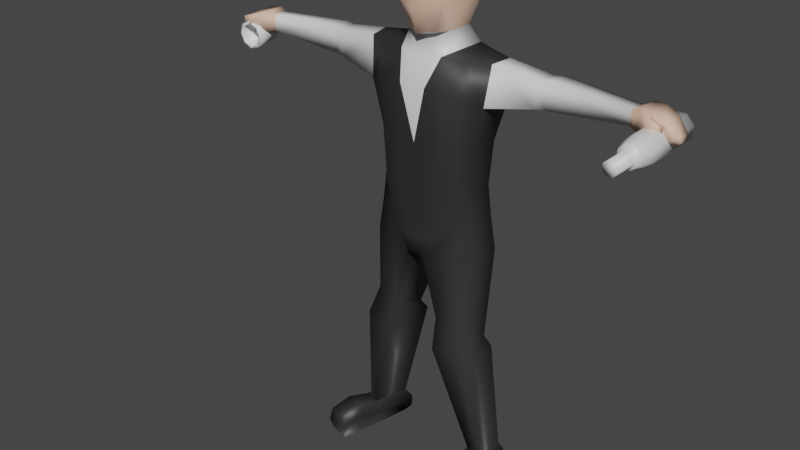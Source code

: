 # Source: LowPolyCharacter_BarTender.blend  (saved by Blender 2.80.75; exported with 4.5.12 LTS)
import bpy
from mathutils import Matrix  # noqa: F401  (used for matrix-valued properties, if any)

bpy.ops.wm.read_factory_settings(use_empty=True)
scene = bpy.context.scene
scene.name = 'Scene'

# ---- collections
col_collection = bpy.data.collections.new('Collection'); scene.collection.children.link(col_collection)

# ---- materials (node trees are filled in below, after node groups)
mat_white = bpy.data.materials.new('White')
mat_white.alpha_threshold = 0.0
mat_white.use_transparent_shadow = False
mat_white.line_color = (0.0, 0.0, 0.0, 1.0)
mat_black = bpy.data.materials.new('Black')
mat_black.use_transparent_shadow = False
mat_black.diffuse_color = (0.02732, 0.02732, 0.02732, 1.0)
mat_flesh = bpy.data.materials.new('Flesh')
mat_flesh.use_transparent_shadow = False
mat_flesh.diffuse_color = (0.7991, 0.5271, 0.3916, 1.0)

# ---- material node trees
mat_white.use_nodes = True; mat_white.node_tree.nodes.clear()
_N = mat_white.node_tree.nodes; _L = mat_white.node_tree.links
n0 = _N.new('ShaderNodeOutputMaterial'); n0.name = 'Material Output'; n0.location = (300, 300)
n1 = _N.new('ShaderNodeBsdfPrincipled'); n1.name = 'Principled BSDF'; n1.location = (10, 300)
n1.distribution = 'GGX'
n1.subsurface_method = 'BURLEY'
n1.inputs[2].default_value = 0.4
n1.inputs[3].default_value = 1.45
n1.inputs[27].default_value = (0.0, 0.0, 0.0, 1.0)
n1.inputs[28].default_value = 1.0
_L.new(n1.outputs[0], n0.inputs[0])
n0.is_active_output = True
mat_black.use_nodes = True; mat_black.node_tree.nodes.clear()
_N = mat_black.node_tree.nodes; _L = mat_black.node_tree.links
n0 = _N.new('ShaderNodeOutputMaterial'); n0.name = 'Material Output'; n0.location = (300, 300)
n1 = _N.new('ShaderNodeBsdfPrincipled'); n1.name = 'Principled BSDF'; n1.location = (10, 300)
n1.distribution = 'GGX'
n1.subsurface_method = 'BURLEY'
n1.inputs[0].default_value = (0.02721, 0.02721, 0.02721, 1.0)
n1.inputs[3].default_value = 1.45
n1.inputs[27].default_value = (0.0, 0.0, 0.0, 1.0)
n1.inputs[28].default_value = 1.0
_L.new(n1.outputs[0], n0.inputs[0])
n0.is_active_output = True
mat_flesh.use_nodes = True; mat_flesh.node_tree.nodes.clear()
_N = mat_flesh.node_tree.nodes; _L = mat_flesh.node_tree.links
n0 = _N.new('ShaderNodeOutputMaterial'); n0.name = 'Material Output'; n0.location = (300, 300)
n1 = _N.new('ShaderNodeBsdfPrincipled'); n1.name = 'Principled BSDF'; n1.location = (10, 300)
n1.distribution = 'GGX'
n1.subsurface_method = 'BURLEY'
n1.inputs[0].default_value = (0.8, 0.5257, 0.3894, 1.0)
n1.inputs[3].default_value = 1.45
n1.inputs[27].default_value = (0.0, 0.0, 0.0, 1.0)
n1.inputs[28].default_value = 1.0
_L.new(n1.outputs[0], n0.inputs[0])
n0.is_active_output = True

# ---- world
world_world = bpy.data.worlds.new('World'); scene.world = world_world
world_world.use_nodes = True; world_world.node_tree.nodes.clear()
_N = world_world.node_tree.nodes; _L = world_world.node_tree.links
n0 = _N.new('ShaderNodeOutputWorld'); n0.name = 'World Output'; n0.location = (300, 300)
n1 = _N.new('ShaderNodeBackground'); n1.name = 'Background'; n1.location = (10, 300)
n1.inputs[0].default_value = (0.05088, 0.05088, 0.05088, 1.0)
_L.new(n1.outputs[0], n0.inputs[0])
n0.is_active_output = True
world_world.color = (0.05088, 0.05088, 0.05088)
world_world.use_sun_shadow = False
world_world.sun_shadow_jitter_overblur = 0.0

# ---- meshes
me_cube = bpy.data.meshes.new('Cube')
me_cube.from_pydata([(0.03908, -0.05955, 1.754), (0.02976, -0.03689, 1.531), (0.03806, -0.2175, 1.764), (0.02874, -0.2027, 1.514), (0.06617, -0.2239, 1.607), (0.03938, -0.2456, 1.671), (0.06883, -0.02458, 1.611), (0.07572, -0.03457, 1.675), (0.06968, -0.0927, 1.774), (0.06968, -0.1554, 1.774), (0.04918, -0.1679, 1.514), (0.0532, -0.08098, 1.515), (0.09943, -0.0927, 1.608), (0.09943, -0.1554, 1.608), (0.1063, -0.0927, 1.671), (0.1063, -0.1554, 1.671), (0.06758, -0.04091, 1.455), (0.06924, -0.2487, 1.359), (0.06317, -0.009909, 1.338), (0.05234, -0.2117, 1.448), (0.08017, -0.03141, 1.025), (0.09244, -0.2348, 1.025), (0.1993, -0.1676, 1.447), (0.2102, -0.09644, 1.45), (0.1984, -0.07794, 1.317), (0.1875, -0.1853, 1.317), (0.1402, -0.07655, 1.025), (0.1365, -0.1839, 1.025), (0.1539, -0.07655, 1.176), (0.1491, -0.1839, 1.176), (0.0922, -0.2348, 1.176), (0.07636, -0.03141, 1.176), (0.6369, -0.1569, 1.419), (0.642, -0.1067, 1.42), (0.6402, -0.1063, 1.37), (0.6351, -0.1564, 1.37), (0.355, -0.08688, 1.429), (0.3413, -0.1579, 1.345), (0.3486, -0.08651, 1.345), (0.3477, -0.1583, 1.427), (0.3835, -0.07544, 1.431), (0.3697, -0.1489, 1.345), (0.376, -0.1493, 1.429), (0.3772, -0.07503, 1.345), (0.6604, -0.1642, 1.43), (0.6666, -0.09018, 1.431), (0.6648, -0.0938, 1.364), (0.6586, -0.1679, 1.364), (0.6987, -0.169, 1.428), (0.7049, -0.09489, 1.43), (0.7053, -0.1034, 1.393), (0.6991, -0.1775, 1.393), (0.7829, -0.1711, 1.381), (0.7867, -0.1274, 1.378), (0.7636, -0.1392, 1.365), (0.7605, -0.1828, 1.368), (0.7017, -0.204, 1.391), (0.7015, -0.1995, 1.419), (0.7115, -0.1853, 1.391), (0.7113, -0.1807, 1.418), (0.7331, -0.2007, 1.384), (0.7337, -0.1999, 1.41), (0.7423, -0.1858, 1.38), (0.7429, -0.185, 1.406), (0.7858, -0.1627, 1.364), (0.7877, -0.1414, 1.363), (0.7716, -0.1412, 1.349), (0.7701, -0.1625, 1.35), (0.151, -0.1822, 0.916), (0.04061, -0.232, 0.8556), (0.02945, -0.008864, 0.857), (0.1545, -0.07512, 0.916), (0.1691, -0.1814, 0.8134), (0.0112, -0.2384, 0.7985), (0.009358, 0.01595, 0.7999), (0.1725, -0.07445, 0.8134), (0.2437, -0.1511, 0.09981), (0.1838, -0.1983, 0.1118), (0.1528, -0.06684, 0.1096), (0.2319, -0.09041, 0.09842), (0.1636, -0.1881, 0.5902), (0.1794, -0.1248, 0.5205), (0.06161, -0.2279, 0.5902), (0.07445, -0.08094, 0.5205), (0.1991, -0.2037, 0.4858), (0.06603, -0.2513, 0.4858), (0.2029, -0.1148, 0.4858), (0.06401, -0.05671, 0.4858), (0.2319, -0.05388, 0.01998), (0.1528, -0.03031, 0.01998), (0.1767, -0.1838, 0.01998), (0.2508, -0.1656, 0.01998), (0.2508, -0.1656, 0.09981), (0.1767, -0.1838, 0.1118), (0.1528, -0.06684, 0.1096), (0.2319, -0.09041, 0.09842), (0.2508, -0.1656, 0.01998), (0.1767, -0.1838, 0.01998), (0.1528, -0.06684, 0.01998), (0.2319, -0.09041, 0.01998), (0.2122, -0.328, 0.01998), (0.2863, -0.3097, 0.01998), (0.2863, -0.3097, 0.09981), (0.2122, -0.328, 0.1118), (0.2863, -0.3097, 0.01998), (0.2122, -0.328, 0.01998), (0.1946, -0.2565, 0.01998), (0.1946, -0.2565, 0.01998), (0.2687, -0.2383, 0.01998), (0.2687, -0.2383, 0.01998), (0.1946, -0.2565, 0.1321), (0.2687, -0.2383, 0.1201), (0.2533, -0.1626, 0.05655), (0.2328, -0.06109, 0.05503), (0.1728, -0.1824, 0.06952), (0.1469, -0.03549, 0.06717), (0.2918, -0.3192, 0.05655), (0.2113, -0.339, 0.06952), (0.2727, -0.2416, 0.06757), (0.1922, -0.2614, 0.08055), (0.004087, -0.219, 1.512), (0.009259, -0.05145, 1.765), (0.004597, -0.03612, 1.514), (0.008749, -0.2279, 1.769), (0.0228, -0.2438, 1.598), (0.01733, -0.253, 1.667), (0.02413, -0.008591, 1.611), (0.02758, -0.01858, 1.676), (0.02456, -0.0935, 1.789), (0.02456, -0.1562, 1.789), (0.01632, -0.07127, 1.509), (0.01431, -0.1783, 1.505), (0.02351, -0.03096, 1.449), (0.0213, -0.005744, 1.339), (0.02434, -0.2526, 1.359), (0.03594, -0.2387, 1.004), (0.0298, -0.0165, 1.004), (0.01589, -0.2153, 1.441), (0.0279, -0.0165, 1.176), (0.03582, -0.2387, 1.176), (0.01002, -0.2358, 0.8556), (0.00444, 0.00599, 0.857), (-0.004685, -0.239, 0.7985), (-0.005604, 0.0184, 0.7999), (0.1145, -0.2094, 1.025), (0.1102, -0.05398, 1.025), (0.1258, -0.1896, 1.447), (0.1308, -0.04392, 1.327), (0.1284, -0.217, 1.338), (0.1389, -0.06867, 1.452), (0.1207, -0.2094, 1.176), (0.1152, -0.05398, 1.176), (0.09579, -0.2071, 0.8858), (0.09197, -0.04199, 0.8865), (0.09015, -0.2099, 0.806), (0.09094, -0.02925, 0.8067), (0.2137, -0.1747, 0.1058), (0.1924, -0.07863, 0.104), (0.1269, -0.1029, 0.5205), (0.1126, -0.208, 0.5902), (0.1334, -0.08574, 0.4858), (0.1326, -0.2275, 0.4858), (0.1924, -0.0421, 0.01998), (0.2137, -0.1747, 0.1058), (0.1924, -0.07863, 0.104), (0.2137, -0.1747, 0.01998), (0.1924, -0.07863, 0.01998), (0.2492, -0.3188, 0.01998), (0.2492, -0.3188, 0.1058), (0.2492, -0.3188, 0.01998), (0.2316, -0.2474, 0.1261), (0.2316, -0.2474, 0.01998), (0.2516, -0.3291, 0.06304), (0.1898, -0.04829, 0.0611), (0.02674, -0.2509, 1.704), (0.02674, -0.2598, 1.701), (0.05202, -0.2509, 1.693), (0.05018, -0.2598, 1.692), (0.0625, -0.2509, 1.668), (0.05989, -0.2598, 1.668), (0.05202, -0.2509, 1.643), (0.05018, -0.2598, 1.645), (0.02674, -0.2509, 1.632), (0.02674, -0.2598, 1.635), (0.00146, -0.2509, 1.643), (0.003304, -0.2598, 1.645), (-0.009012, -0.2509, 1.668), (-0.006405, -0.2598, 1.668), (0.00146, -0.2509, 1.693), (0.003304, -0.2598, 1.692), (0.1382, -0.1002, 1.683), (0.1382, -0.09123, 1.683), (0.1382, -0.09123, 1.668), (0.1382, -0.1002, 1.668), (0.1382, -0.09123, 1.652), (0.1382, -0.1002, 1.652), (0.05202, -0.2598, 1.693), (0.02674, -0.2598, 1.704), (0.0625, -0.2598, 1.668), (0.05202, -0.2598, 1.643), (0.02674, -0.2598, 1.632), (0.00146, -0.2598, 1.643), (-0.009012, -0.2598, 1.668), (0.00146, -0.2598, 1.693), (0.03903, -0.2444, 1.646), (0.1252, -0.08473, 1.656), (0.1252, -0.08473, 1.671), (0.0495, -0.2444, 1.671), (0.02674, -0.2164, 1.704), (0.05202, -0.2164, 1.693), (0.0625, -0.2164, 1.668), (0.05202, -0.2164, 1.643), (0.02674, -0.2164, 1.632), (0.00146, -0.2164, 1.643), (-0.009012, -0.2164, 1.668), (0.00146, -0.2164, 1.693), (-0.08021, -0.05955, 1.754), (-0.07089, -0.03689, 1.531), (-0.07919, -0.2175, 1.764), (-0.06987, -0.2027, 1.514), (-0.1073, -0.2239, 1.607), (-0.08051, -0.2456, 1.671), (-0.11, -0.02458, 1.611), (-0.1169, -0.03457, 1.675), (-0.02057, -0.03535, 1.496), (-0.02057, -0.2383, 1.774), (-0.02057, -0.2353, 1.509), (-0.02057, -0.04335, 1.775), (-0.02057, -0.002595, 1.676), (-0.02057, 0.007398, 1.611), (-0.02057, -0.2437, 1.665), (-0.02057, -0.2637, 1.588), (-0.1108, -0.0927, 1.774), (-0.1108, -0.1554, 1.774), (-0.09031, -0.1679, 1.514), (-0.09433, -0.08098, 1.515), (-0.02057, -0.06157, 1.503), (-0.02057, -0.1887, 1.497), (-0.02057, -0.0943, 1.803), (-0.02057, -0.157, 1.803), (-0.1406, -0.0927, 1.608), (-0.1406, -0.1554, 1.608), (-0.1475, -0.0927, 1.671), (-0.1475, -0.1554, 1.671), (-0.02057, -0.2425, 0.9834), (-0.1087, -0.04091, 1.455), (-0.02057, -0.02101, 1.443), (-0.02057, -0.219, 1.435), (-0.1104, -0.2487, 1.359), (-0.1043, -0.009909, 1.338), (-0.02057, -0.00158, 1.34), (-0.02057, -0.2564, 1.359), (-0.09347, -0.2117, 1.448), (-0.02057, -0.00158, 0.9834), (-0.1213, -0.03141, 1.025), (-0.1336, -0.2348, 1.025), (-0.2405, -0.1676, 1.447), (-0.2514, -0.09644, 1.45), (-0.2395, -0.07794, 1.317), (-0.2286, -0.1853, 1.317), (-0.1814, -0.07655, 1.025), (-0.1776, -0.1839, 1.025), (-0.1951, -0.07655, 1.176), (-0.1902, -0.1839, 1.176), (-0.02057, -0.00158, 1.176), (-0.1333, -0.2348, 1.176), (-0.02057, -0.2425, 1.176), (-0.1175, -0.03141, 1.176), (-0.6781, -0.1569, 1.419), (-0.6831, -0.1067, 1.42), (-0.6813, -0.1063, 1.37), (-0.6763, -0.1564, 1.37), (-0.3961, -0.08688, 1.429), (-0.3824, -0.1579, 1.345), (-0.3897, -0.08651, 1.345), (-0.3889, -0.1583, 1.427), (-0.4247, -0.07544, 1.431), (-0.4108, -0.1489, 1.345), (-0.4172, -0.1493, 1.429), (-0.4183, -0.07503, 1.345), (-0.7015, -0.1642, 1.43), (-0.7077, -0.09018, 1.431), (-0.7059, -0.0938, 1.364), (-0.6997, -0.1679, 1.364), (-0.7539, -0.1709, 1.418), (-0.7603, -0.09686, 1.421), (-0.7519, -0.1041, 1.384), (-0.7458, -0.1781, 1.383), (-0.8084, -0.1606, 1.368), (-0.8102, -0.1168, 1.37), (-0.7864, -0.1281, 1.358), (-0.7855, -0.1719, 1.356), (-0.7429, -0.204, 1.391), (-0.7427, -0.1995, 1.419), (-0.7526, -0.1853, 1.391), (-0.7524, -0.1807, 1.418), (-0.7743, -0.2007, 1.384), (-0.7749, -0.1999, 1.41), (-0.7834, -0.1858, 1.38), (-0.784, -0.185, 1.406), (-0.8095, -0.1501, 1.352), (-0.8103, -0.1287, 1.353), (-0.7929, -0.1277, 1.341), (-0.7924, -0.1491, 1.34), (-0.1921, -0.1822, 0.916), (-0.08174, -0.232, 0.8556), (-0.07058, -0.008864, 0.857), (-0.1956, -0.07512, 0.916), (-0.02057, -0.2396, 0.8556), (-0.02057, 0.02084, 0.857), (-0.2102, -0.1814, 0.8134), (-0.05233, -0.2384, 0.7985), (-0.05049, 0.01595, 0.7999), (-0.2137, -0.07445, 0.8134), (-0.02057, -0.2396, 0.7985), (-0.02057, 0.02084, 0.7999), (-0.2848, -0.1511, 0.09981), (-0.2249, -0.1983, 0.1118), (-0.194, -0.06684, 0.1096), (-0.2731, -0.09041, 0.09842), (-0.2047, -0.1881, 0.5902), (-0.2206, -0.1248, 0.5205), (-0.1027, -0.2279, 0.5902), (-0.1156, -0.08094, 0.5205), (-0.2403, -0.2037, 0.4858), (-0.1072, -0.2513, 0.4858), (-0.244, -0.1148, 0.4858), (-0.1051, -0.05671, 0.4858), (-0.2731, -0.05388, 0.01998), (-0.194, -0.03031, 0.01998), (-0.2178, -0.1838, 0.01998), (-0.2919, -0.1656, 0.01998), (-0.2919, -0.1656, 0.09981), (-0.2178, -0.1838, 0.1118), (-0.194, -0.06684, 0.1096), (-0.2731, -0.09041, 0.09842), (-0.2919, -0.1656, 0.01998), (-0.2178, -0.1838, 0.01998), (-0.194, -0.06684, 0.01998), (-0.2731, -0.09041, 0.01998), (-0.2533, -0.328, 0.01998), (-0.3274, -0.3097, 0.01998), (-0.3274, -0.3097, 0.09981), (-0.2533, -0.328, 0.1118), (-0.3274, -0.3097, 0.01998), (-0.2533, -0.328, 0.01998), (-0.2357, -0.2565, 0.01998), (-0.2357, -0.2565, 0.01998), (-0.3098, -0.2383, 0.01998), (-0.3098, -0.2383, 0.01998), (-0.2357, -0.2565, 0.1321), (-0.3098, -0.2383, 0.1201), (-0.2944, -0.1626, 0.05655), (-0.2739, -0.06109, 0.05503), (-0.2139, -0.1824, 0.06952), (-0.188, -0.03549, 0.06717), (-0.333, -0.3192, 0.05655), (-0.2525, -0.339, 0.06952), (-0.3139, -0.2416, 0.06757), (-0.2334, -0.2614, 0.08055), (-0.04522, -0.219, 1.512), (-0.05039, -0.05145, 1.765), (-0.04573, -0.03612, 1.514), (-0.04988, -0.2279, 1.769), (-0.06393, -0.2438, 1.598), (-0.05847, -0.253, 1.667), (-0.06527, -0.008591, 1.611), (-0.06871, -0.01858, 1.676), (-0.06569, -0.0935, 1.789), (-0.06569, -0.1562, 1.789), (-0.05745, -0.07127, 1.509), (-0.05544, -0.1783, 1.505), (-0.06464, -0.03096, 1.449), (-0.06243, -0.005744, 1.339), (-0.06547, -0.2526, 1.359), (-0.07707, -0.2387, 1.004), (-0.07093, -0.0165, 1.004), (-0.05702, -0.2153, 1.441), (-0.06903, -0.0165, 1.176), (-0.07695, -0.2387, 1.176), (-0.05115, -0.2358, 0.8556), (-0.04557, 0.00599, 0.857), (-0.03645, -0.239, 0.7985), (-0.03553, 0.0184, 0.7999), (-0.1556, -0.2094, 1.025), (-0.1513, -0.05398, 1.025), (-0.167, -0.1896, 1.447), (-0.1719, -0.04392, 1.327), (-0.1695, -0.217, 1.338), (-0.18, -0.06867, 1.452), (-0.1618, -0.2094, 1.176), (-0.1563, -0.05398, 1.176), (-0.1369, -0.2071, 0.8858), (-0.1331, -0.04199, 0.8865), (-0.1313, -0.2099, 0.806), (-0.1321, -0.02925, 0.8067), (-0.2549, -0.1747, 0.1058), (-0.2335, -0.07863, 0.104), (-0.1681, -0.1029, 0.5205), (-0.1537, -0.208, 0.5902), (-0.1746, -0.08574, 0.4858), (-0.1737, -0.2275, 0.4858), (-0.2335, -0.0421, 0.01998), (-0.2549, -0.1747, 0.1058), (-0.2335, -0.07863, 0.104), (-0.2549, -0.1747, 0.01998), (-0.2335, -0.07863, 0.01998), (-0.2903, -0.3188, 0.01998), (-0.2903, -0.3188, 0.1058), (-0.2903, -0.3188, 0.01998), (-0.2728, -0.2474, 0.1261), (-0.2728, -0.2474, 0.01998), (-0.2927, -0.3291, 0.06304), (-0.231, -0.04829, 0.0611), (-0.02057, -0.2509, 1.688), (-0.02057, -0.2598, 1.688), (-0.06787, -0.2509, 1.704), (-0.06787, -0.2598, 1.701), (-0.09316, -0.2509, 1.693), (-0.09131, -0.2598, 1.692), (-0.1036, -0.2509, 1.668), (-0.101, -0.2598, 1.668), (-0.09316, -0.2509, 1.643), (-0.09131, -0.2598, 1.645), (-0.06787, -0.2509, 1.632), (-0.06787, -0.2598, 1.635), (-0.04259, -0.2509, 1.643), (-0.04443, -0.2598, 1.645), (-0.03212, -0.2509, 1.668), (-0.03473, -0.2598, 1.668), (-0.04259, -0.2509, 1.693), (-0.04443, -0.2598, 1.692), (-0.02057, -0.2509, 1.693), (-0.02057, -0.2598, 1.693), (-0.1793, -0.1002, 1.683), (-0.1793, -0.09123, 1.683), (-0.1793, -0.09123, 1.668), (-0.1793, -0.1002, 1.668), (-0.1793, -0.09123, 1.652), (-0.1793, -0.1002, 1.652), (-0.09316, -0.2598, 1.693), (-0.06787, -0.2598, 1.704), (-0.1036, -0.2598, 1.668), (-0.09316, -0.2598, 1.643), (-0.06787, -0.2598, 1.632), (-0.04259, -0.2598, 1.643), (-0.03212, -0.2598, 1.668), (-0.04259, -0.2598, 1.693), (-0.08016, -0.2444, 1.646), (-0.1663, -0.08473, 1.656), (-0.1663, -0.08473, 1.671), (-0.09063, -0.2444, 1.671), (-0.06787, -0.2164, 1.704), (-0.09316, -0.2164, 1.693), (-0.1036, -0.2164, 1.668), (-0.09316, -0.2164, 1.643), (-0.06787, -0.2164, 1.632), (-0.04259, -0.2164, 1.643), (-0.03212, -0.2164, 1.668), (-0.04259, -0.2164, 1.693), (-0.7731, -0.1756, 1.376), (-0.7975, -0.1658, 1.391), (-0.7994, -0.112, 1.395), (-0.774, -0.1217, 1.378), (0.7462, -0.1703, 1.417), (0.7315, -0.1804, 1.391), (0.7515, -0.1114, 1.416), (0.7363, -0.1215, 1.389)], [], [(122, 126, 6, 1), (120, 124, 231, 226), (126, 127, 7, 6), (131, 10, 3, 120), (15, 9, 2, 5), (127, 121, 0, 7), (10, 13, 4, 3), (124, 125, 230, 231), (125, 123, 225, 230), (129, 239, 225, 123), (13, 15, 5, 4), (6, 7, 14, 12), (12, 14, 15, 13), (121, 227, 238, 128), (128, 238, 239, 129), (1, 6, 12, 11), (11, 12, 13, 10), (7, 0, 8, 14), (14, 8, 9, 15), (122, 1, 11, 130), (11, 10, 19, 16), (137, 247, 251, 134), (131, 237, 247, 137), (130, 11, 16, 132), (139, 266, 244, 135), (132, 16, 18, 133), (28, 29, 27, 26), (151, 28, 26, 145), (150, 30, 21, 144), (136, 20, 70, 141), (145, 26, 71, 153), (23, 22, 39, 36), (149, 146, 22, 23), (146, 148, 25, 22), (147, 149, 23, 24), (138, 31, 20, 136), (133, 18, 31, 138), (148, 17, 30, 150), (147, 24, 28, 151), (24, 25, 29, 28), (134, 266, 139), (35, 34, 46, 47), (42, 41, 35, 32), (43, 40, 33, 34), (41, 43, 34, 35), (40, 42, 32, 33), (36, 39, 42, 40), (22, 25, 37, 39), (24, 23, 36, 38), (47, 46, 50, 51), (39, 37, 41, 42), (38, 36, 40, 43), (37, 38, 43, 41), (25, 24, 38, 37), (33, 32, 44, 45), (32, 35, 47, 44), (34, 33, 45, 46), (464, 465, 55, 52), (45, 44, 48, 49), (47, 51, 58, 56), (46, 45, 49, 50), (54, 53, 65, 66), (467, 466, 53, 54), (465, 467, 54, 55), (466, 464, 52, 53), (56, 58, 62, 60), (51, 48, 59, 58), (44, 47, 56, 57), (48, 44, 57, 59), (61, 60, 62, 63), (57, 56, 60, 61), (59, 57, 61, 63), (58, 59, 63, 62), (65, 64, 67, 66), (55, 54, 66, 67), (53, 52, 64, 65), (52, 55, 67, 64), (152, 69, 73, 154), (71, 68, 72, 75), (26, 27, 68, 71), (144, 21, 69, 152), (135, 244, 308, 140), (86, 84, 76, 79), (143, 74, 73, 142), (140, 308, 314, 142), (153, 71, 75, 155), (141, 70, 74, 143), (88, 91, 96, 99), (161, 85, 77, 156), (160, 86, 79, 157), (85, 87, 78, 77), (73, 74, 83, 82), (155, 75, 81, 158), (154, 73, 82, 159), (75, 72, 80, 81), (82, 83, 87, 85), (158, 81, 86, 160), (159, 82, 85, 161), (81, 80, 84, 86), (157, 79, 95, 164), (77, 78, 94, 93), (156, 77, 93, 163), (79, 76, 92, 95), (109, 108, 101, 104), (113, 112, 91, 88), (173, 113, 88, 162), (114, 115, 89, 90), (165, 166, 99, 96), (107, 106, 105, 100), (90, 89, 98, 97), (162, 88, 99, 166), (172, 117, 100, 167), (167, 100, 105, 169), (171, 109, 104, 169), (119, 107, 100, 117), (118, 111, 102, 116), (170, 110, 103, 168), (163, 93, 110, 170), (112, 92, 111, 118), (114, 90, 107, 119), (165, 96, 109, 171), (90, 97, 106, 107), (96, 91, 108, 109), (93, 114, 119, 110), (91, 112, 118, 108), (108, 118, 116, 101), (110, 119, 117, 103), (168, 103, 117, 172), (93, 94, 115, 114), (164, 95, 113, 173), (95, 92, 112, 113), (309, 141, 143, 315), (69, 140, 142, 73), (315, 143, 142, 314), (21, 135, 140, 69), (17, 134, 139, 30), (250, 133, 138, 264), (264, 138, 136, 253), (253, 136, 141, 309), (246, 132, 133, 250), (30, 139, 135, 21), (236, 130, 132, 246), (10, 131, 137, 19), (19, 137, 134), (224, 122, 130, 236), (8, 128, 129, 9), (0, 121, 128, 8), (9, 129, 123, 2), (5, 2, 123, 125), (4, 5, 125, 124), (228, 227, 121, 127), (237, 131, 120, 226), (229, 228, 127, 126), (3, 4, 124, 120), (224, 229, 126, 122), (94, 164, 173, 115), (102, 168, 172, 116), (97, 165, 171, 106), (92, 163, 170, 111), (111, 170, 168, 102), (106, 171, 169, 105), (101, 167, 169, 104), (116, 172, 167, 101), (89, 162, 166, 98), (97, 98, 166, 165), (115, 173, 162, 89), (76, 156, 163, 92), (78, 157, 164, 94), (80, 159, 161, 84), (83, 158, 160, 87), (72, 154, 159, 80), (74, 155, 158, 83), (87, 160, 157, 78), (84, 161, 156, 76), (70, 153, 155, 74), (27, 144, 152, 68), (68, 152, 154, 72), (18, 147, 151, 31), (25, 148, 150, 29), (18, 16, 149, 147), (19, 17, 148, 146), (16, 19, 146, 149), (20, 145, 153, 70), (29, 150, 144, 27), (31, 151, 145, 20), (266, 134, 251), (134, 17, 19), (178, 176, 191, 192), (174, 197, 196, 176), (192, 193, 195, 194), (196, 198, 193, 190), (191, 190, 193, 192), (199, 180, 194, 195), (202, 203, 433, 415), (180, 199, 200, 182), (192, 194, 205, 206), (203, 188, 432, 433), (182, 200, 201, 184), (198, 199, 195, 193), (186, 202, 415, 414), (184, 201, 202, 186), (177, 175, 189, 187, 185, 183, 181, 179), (188, 186, 414, 432), (176, 196, 190, 191), (188, 203, 197, 174), (178, 180, 211, 210), (175, 177, 196, 197), (177, 179, 198, 196), (179, 181, 199, 198), (181, 183, 200, 199), (183, 185, 201, 200), (185, 187, 202, 201), (187, 189, 203, 202), (189, 175, 197, 203), (204, 207, 206, 205), (180, 178, 207, 204), (194, 180, 204, 205), (178, 192, 206, 207), (208, 209, 210, 211, 212, 213, 214, 215), (186, 188, 215, 214), (180, 182, 212, 211), (182, 184, 213, 212), (174, 176, 209, 208), (176, 178, 210, 209), (184, 186, 214, 213), (188, 174, 208, 215), (362, 217, 222, 366), (360, 226, 231, 364), (366, 222, 223, 367), (371, 360, 219, 234), (243, 221, 218, 233), (367, 223, 216, 361), (234, 219, 220, 241), (364, 231, 230, 365), (365, 230, 225, 363), (369, 363, 225, 239), (241, 220, 221, 243), (222, 240, 242, 223), (240, 241, 243, 242), (361, 368, 238, 227), (368, 369, 239, 238), (217, 235, 240, 222), (235, 234, 241, 240), (223, 242, 232, 216), (242, 243, 233, 232), (362, 370, 235, 217), (235, 245, 252, 234), (377, 374, 251, 247), (371, 377, 247, 237), (370, 372, 245, 235), (379, 375, 244, 266), (372, 373, 249, 245), (262, 260, 261, 263), (391, 385, 260, 262), (390, 384, 255, 265), (376, 381, 306, 254), (385, 393, 307, 260), (257, 272, 275, 256), (389, 257, 256, 386), (386, 256, 259, 388), (387, 258, 257, 389), (378, 376, 254, 267), (373, 378, 267, 249), (388, 390, 265, 248), (387, 391, 262, 258), (258, 262, 263, 259), (374, 379, 266), (271, 283, 282, 270), (278, 268, 271, 277), (279, 270, 269, 276), (277, 271, 270, 279), (276, 269, 268, 278), (272, 276, 278, 275), (256, 275, 273, 259), (258, 274, 272, 257), (283, 287, 286, 282), (275, 278, 277, 273), (274, 279, 276, 272), (273, 277, 279, 274), (259, 273, 274, 258), (269, 281, 280, 268), (268, 280, 283, 271), (270, 282, 281, 269), (461, 288, 291, 460), (281, 285, 284, 280), (283, 292, 294, 287), (282, 286, 285, 281), (290, 302, 301, 289), (463, 290, 289, 462), (460, 291, 290, 463), (462, 289, 288, 461), (292, 296, 298, 294), (287, 294, 295, 284), (280, 293, 292, 283), (284, 295, 293, 280), (297, 299, 298, 296), (293, 297, 296, 292), (295, 299, 297, 293), (294, 298, 299, 295), (301, 302, 303, 300), (291, 303, 302, 290), (289, 301, 300, 288), (288, 300, 303, 291), (392, 394, 311, 305), (307, 313, 310, 304), (260, 307, 304, 261), (384, 392, 305, 255), (375, 380, 308, 244), (326, 319, 316, 324), (383, 382, 311, 312), (380, 382, 314, 308), (393, 395, 313, 307), (381, 383, 312, 306), (328, 339, 336, 331), (401, 396, 317, 325), (400, 397, 319, 326), (325, 317, 318, 327), (311, 322, 323, 312), (395, 398, 321, 313), (394, 399, 322, 311), (313, 321, 320, 310), (322, 325, 327, 323), (398, 400, 326, 321), (399, 401, 325, 322), (321, 326, 324, 320), (397, 404, 335, 319), (317, 333, 334, 318), (396, 403, 333, 317), (319, 335, 332, 316), (349, 344, 341, 348), (353, 328, 331, 352), (413, 402, 328, 353), (354, 330, 329, 355), (405, 336, 339, 406), (347, 340, 345, 346), (330, 337, 338, 329), (402, 406, 339, 328), (412, 407, 340, 357), (407, 409, 345, 340), (411, 409, 344, 349), (359, 357, 340, 347), (358, 356, 342, 351), (410, 408, 343, 350), (403, 410, 350, 333), (352, 358, 351, 332), (354, 359, 347, 330), (405, 411, 349, 336), (330, 347, 346, 337), (336, 349, 348, 331), (333, 350, 359, 354), (331, 348, 358, 352), (348, 341, 356, 358), (350, 343, 357, 359), (408, 412, 357, 343), (333, 354, 355, 334), (404, 413, 353, 335), (335, 353, 352, 332), (309, 315, 383, 381), (305, 311, 382, 380), (315, 314, 382, 383), (255, 305, 380, 375), (248, 265, 379, 374), (250, 264, 378, 373), (264, 253, 376, 378), (253, 309, 381, 376), (246, 250, 373, 372), (265, 255, 375, 379), (236, 246, 372, 370), (234, 252, 377, 371), (252, 374, 377), (224, 236, 370, 362), (232, 233, 369, 368), (216, 232, 368, 361), (233, 218, 363, 369), (221, 365, 363, 218), (220, 364, 365, 221), (228, 367, 361, 227), (237, 226, 360, 371), (229, 366, 367, 228), (219, 360, 364, 220), (224, 362, 366, 229), (334, 355, 413, 404), (342, 356, 412, 408), (337, 346, 411, 405), (332, 351, 410, 403), (351, 342, 408, 410), (346, 345, 409, 411), (341, 344, 409, 407), (356, 341, 407, 412), (329, 338, 406, 402), (337, 405, 406, 338), (355, 329, 402, 413), (316, 332, 403, 396), (318, 334, 404, 397), (320, 324, 401, 399), (323, 327, 400, 398), (310, 320, 399, 394), (312, 323, 398, 395), (327, 318, 397, 400), (324, 316, 396, 401), (306, 312, 395, 393), (261, 304, 392, 384), (304, 310, 394, 392), (249, 267, 391, 387), (259, 263, 390, 388), (249, 387, 389, 245), (252, 386, 388, 248), (245, 389, 386, 252), (254, 306, 393, 385), (263, 261, 384, 390), (267, 254, 385, 391), (266, 251, 374), (374, 252, 248), (420, 436, 435, 418), (416, 418, 440, 441), (436, 438, 439, 437), (440, 434, 437, 442), (435, 436, 437, 434), (443, 439, 438, 422), (446, 415, 433, 447), (422, 424, 444, 443), (436, 450, 449, 438), (447, 433, 432, 430), (424, 426, 445, 444), (442, 437, 439, 443), (428, 414, 415, 446), (426, 428, 446, 445), (419, 421, 423, 425, 427, 429, 431, 417), (414, 432, 433, 415), (430, 432, 414, 428), (418, 435, 434, 440), (430, 416, 441, 447), (420, 454, 455, 422), (417, 441, 440, 419), (419, 440, 442, 421), (421, 442, 443, 423), (423, 443, 444, 425), (425, 444, 445, 427), (427, 445, 446, 429), (429, 446, 447, 431), (431, 447, 441, 417), (448, 449, 450, 451), (422, 448, 451, 420), (438, 449, 448, 422), (420, 451, 450, 436), (452, 459, 458, 457, 456, 455, 454, 453), (428, 458, 459, 430), (422, 455, 456, 424), (424, 456, 457, 426), (416, 452, 453, 418), (418, 453, 454, 420), (426, 457, 458, 428), (430, 459, 452, 416), (285, 462, 461, 284), (287, 460, 463, 286), (286, 463, 462, 285), (284, 461, 460, 287), (48, 51, 465, 464), (50, 49, 466, 467), (51, 50, 467, 465), (49, 48, 464, 466)])
me_cube.polygons.foreach_set('use_smooth', [1, 1, 1, 1, 1, 1, 1, 1, 1, 1, 1, 1, 1, 1, 1, 1, 1, 1, 1, 1, 1, 1, 1, 1, 1, 1, 1, 1, 1, 1, 1, 1, 1, 1, 1, 1, 1, 1, 1, 1, 1, 1, 1, 1, 1, 1, 1, 1, 1, 1, 1, 1, 1, 1, 1, 1, 1, 1, 1, 1, 1, 1, 1, 1, 1, 1, 1, 1, 1, 1, 1, 1, 1, 1, 1, 1, 1, 1, 1, 1, 1, 1, 1, 1, 1, 1, 1, 1, 1, 1, 1, 1, 1, 1, 1, 1, 1, 1, 1, 1, 1, 1, 1, 1, 1, 1, 1, 1, 1, 1, 1, 1, 1, 1, 1, 1, 1, 1, 1, 1, 1, 1, 1, 1, 1, 1, 1, 1, 1, 1, 1, 1, 1, 1, 1, 1, 1, 1, 1, 1, 1, 1, 1, 1, 1, 1, 1, 1, 1, 1, 1, 1, 1, 1, 1, 1, 1, 1, 1, 1, 1, 1, 1, 1, 1, 1, 1, 1, 1, 1, 1, 1, 1, 1, 1, 1, 1, 1, 1, 1, 1, 1, 1, 1, 1, 1, 1, 0, 0, 0, 0, 0, 0, 0, 0, 0, 0, 0, 0, 0, 0, 0, 0, 0, 0, 0, 0, 0, 0, 0, 0, 0, 0, 0, 0, 0, 0, 0, 0, 0, 0, 0, 0, 0, 0, 0, 1, 1, 1, 1, 1, 1, 1, 1, 1, 1, 1, 1, 1, 1, 1, 1, 1, 1, 1, 1, 1, 1, 1, 1, 1, 1, 1, 1, 1, 1, 1, 1, 1, 1, 1, 1, 1, 1, 1, 1, 1, 1, 1, 1, 1, 1, 1, 1, 1, 1, 1, 1, 1, 1, 1, 1, 1, 1, 1, 1, 1, 1, 1, 1, 1, 1, 1, 1, 1, 1, 1, 1, 1, 1, 1, 1, 1, 1, 1, 1, 1, 1, 1, 1, 1, 1, 1, 1, 1, 1, 1, 1, 1, 1, 1, 1, 1, 1, 1, 1, 1, 1, 1, 1, 1, 1, 1, 1, 1, 1, 1, 1, 1, 1, 1, 1, 1, 1, 1, 1, 1, 1, 1, 1, 1, 1, 1, 1, 1, 1, 1, 1, 1, 1, 1, 1, 1, 1, 1, 1, 1, 1, 1, 1, 1, 1, 1, 1, 1, 1, 1, 1, 1, 1, 1, 1, 1, 1, 1, 1, 1, 1, 1, 1, 1, 1, 1, 1, 1, 1, 1, 1, 1, 1, 1, 1, 1, 1, 1, 1, 1, 1, 1, 1, 1, 1, 1, 0, 0, 0, 0, 0, 0, 0, 0, 0, 0, 0, 0, 0, 0, 0, 0, 0, 0, 0, 0, 0, 0, 0, 0, 0, 0, 0, 0, 0, 0, 0, 0, 0, 0, 0, 0, 0, 0, 0, 0, 1, 1, 1, 1, 1, 1, 1, 1])
me_cube.polygons.foreach_set('material_index', [2, 2, 2, 0, 2, 2, 2, 2, 2, 2, 2, 2, 2, 2, 2, 2, 2, 2, 2, 2, 0, 0, 0, 0, 1, 1, 1, 1, 1, 1, 1, 0, 1, 1, 1, 1, 1, 1, 1, 1, 1, 2, 0, 0, 0, 0, 0, 0, 0, 2, 0, 0, 0, 0, 2, 2, 2, 2, 2, 2, 2, 2, 2, 2, 2, 2, 2, 2, 2, 2, 2, 2, 2, 2, 2, 2, 2, 1, 1, 1, 1, 1, 1, 0, 1, 1, 1, 1, 1, 1, 1, 1, 1, 1, 1, 1, 1, 1, 1, 1, 1, 0, 1, 1, 1, 1, 1, 1, 1, 1, 1, 1, 1, 1, 1, 1, 1, 1, 1, 1, 1, 1, 1, 1, 1, 1, 1, 1, 1, 1, 1, 1, 1, 0, 1, 1, 1, 1, 1, 1, 1, 0, 0, 0, 2, 2, 2, 2, 2, 2, 2, 0, 2, 2, 2, 1, 1, 1, 1, 1, 1, 1, 1, 1, 1, 1, 1, 1, 1, 1, 1, 1, 1, 1, 1, 1, 1, 1, 1, 1, 1, 1, 1, 1, 1, 0, 1, 0, 0, 0, 0, 0, 0, 0, 0, 0, 0, 0, 0, 0, 0, 1, 0, 0, 0, 0, 0, 0, 0, 0, 0, 0, 0, 0, 0, 0, 0, 0, 0, 0, 0, 0, 0, 0, 0, 0, 2, 2, 2, 0, 2, 2, 2, 2, 2, 2, 2, 2, 2, 2, 2, 2, 2, 2, 2, 2, 0, 0, 0, 0, 1, 1, 1, 1, 1, 1, 1, 0, 1, 1, 1, 1, 1, 1, 1, 1, 1, 2, 0, 0, 0, 0, 0, 0, 0, 2, 0, 0, 0, 0, 2, 2, 2, 2, 2, 2, 2, 2, 2, 2, 2, 2, 2, 2, 2, 2, 2, 2, 2, 2, 2, 2, 2, 1, 1, 1, 1, 1, 1, 0, 1, 1, 1, 1, 1, 1, 1, 1, 1, 1, 1, 1, 1, 1, 1, 1, 1, 0, 1, 1, 1, 1, 1, 1, 1, 1, 1, 1, 1, 1, 1, 1, 1, 1, 1, 1, 1, 1, 1, 1, 1, 1, 1, 1, 1, 1, 1, 1, 1, 0, 1, 1, 1, 1, 1, 1, 1, 0, 0, 0, 2, 2, 2, 2, 2, 2, 2, 0, 2, 2, 2, 1, 1, 1, 1, 1, 1, 1, 1, 1, 1, 1, 1, 1, 1, 1, 1, 1, 1, 1, 1, 1, 1, 1, 1, 1, 1, 1, 1, 1, 1, 0, 1, 0, 0, 0, 0, 0, 0, 0, 0, 0, 0, 0, 0, 0, 0, 1, 0, 0, 0, 0, 0, 0, 0, 0, 0, 0, 0, 0, 0, 0, 0, 0, 0, 0, 0, 0, 0, 0, 0, 0, 0, 2, 2, 2, 2, 2, 2, 2, 2])
_uv = me_cube.uv_layers.new(name='UVMap')
_uv.uv.foreach_set('vector', [0.625, 0.6875, 0.7083, 0.6875, 0.7083, 0.75, 0.625, 0.75, 0.375, 0.3125, 0.4583, 0.3125, 0.4583, 0.375, 0.375, 0.375, 0.7083, 0.6875, 0.7646, 0.6875, 0.7646, 0.75, 0.7083, 0.75, 0.5627, 0.9343, 0.625, 0.9461, 0.625, 1.0, 0.5625, 1.0, 0.2646, 0.6667, 0.375, 0.6667, 0.375, 0.75, 0.2646, 0.75, 0.7646, 0.6875, 0.875, 0.6875, 0.875, 0.75, 0.7646, 0.75, 0.125, 0.6961, 0.2083, 0.6667, 0.2083, 0.75, 0.125, 0.75, 0.4583, 0.3125, 0.5146, 0.3125, 0.5146, 0.375, 0.4583, 0.375, 0.5146, 0.3125, 0.625, 0.3125, 0.625, 0.375, 0.5146, 0.375, 0.4375, 0.1667, 0.5, 0.1667, 0.5, 0.25, 0.4375, 0.25, 0.2083, 0.6667, 0.2646, 0.6667, 0.2646, 0.75, 0.2083, 0.75, 0.2083, 0.5, 0.2646, 0.5, 0.2646, 0.5833, 0.2083, 0.5833, 0.2083, 0.5833, 0.2646, 0.5833, 0.2646, 0.6667, 0.2083, 0.6667, 0.4375, 0.0, 0.5, 0.0, 0.5, 0.08333, 0.4375, 0.08333, 0.4375, 0.08333, 0.5, 0.08333, 0.5, 0.1667, 0.4375, 0.1667, 0.125, 0.5, 0.2083, 0.5, 0.2083, 0.5833, 0.125, 0.5833, 0.125, 0.5833, 0.2083, 0.5833, 0.2083, 0.6667, 0.125, 0.6961, 0.2646, 0.5, 0.375, 0.5, 0.375, 0.5833, 0.2646, 0.5833, 0.2646, 0.5833, 0.375, 0.5833, 0.375, 0.6667, 0.2646, 0.6667, 0.5625, 0.75, 0.625, 0.75, 0.625, 0.8333, 0.5625, 0.8333, 0.125, 0.5833, 0.125, 0.6961, 0.125, 0.6961, 0.125, 0.5833, 0.5627, 0.9343, 0.5004, 0.9224, 0.5004, 0.9224, 0.5627, 0.9343, 0.5627, 0.9343, 0.5004, 0.9224, 0.5004, 0.9224, 0.5627, 0.9343, 0.5625, 0.8333, 0.625, 0.8333, 0.625, 0.8333, 0.5625, 0.8333, 0.5627, 0.9343, 0.5004, 0.9224, 0.5004, 0.9224, 0.5627, 0.9343, 0.5625, 0.8333, 0.625, 0.8333, 0.625, 0.8333, 0.5625, 0.8333, 0.125, 0.5833, 0.125, 0.6961, 0.125, 0.6961, 0.125, 0.5833, 0.625, 0.8333, 0.625, 0.8333, 0.625, 0.8333, 0.625, 0.8333, 0.625, 0.9461, 0.625, 0.9461, 0.625, 0.9461, 0.625, 0.9461, 0.5625, 0.8333, 0.625, 0.8333, 0.625, 0.8333, 0.5625, 0.8333, 0.625, 0.8333, 0.625, 0.8333, 0.625, 0.8333, 0.625, 0.8333, 0.125, 0.5833, 0.125, 0.6961, 0.125, 0.6961, 0.125, 0.5833, 0.125, 0.5833, 0.125, 0.6961, 0.125, 0.6961, 0.125, 0.5833, 0.625, 0.9461, 0.625, 0.9461, 0.625, 0.9461, 0.625, 0.9461, 0.625, 0.8333, 0.625, 0.8333, 0.625, 0.8333, 0.625, 0.8333, 0.5625, 0.8333, 0.625, 0.8333, 0.625, 0.8333, 0.5625, 0.8333, 0.5625, 0.8333, 0.625, 0.8333, 0.625, 0.8333, 0.5625, 0.8333, 0.625, 0.9461, 0.625, 0.9461, 0.625, 0.9461, 0.625, 0.9461, 0.625, 0.8333, 0.625, 0.8333, 0.625, 0.8333, 0.625, 0.8333, 0.125, 0.5833, 0.125, 0.6961, 0.125, 0.6961, 0.125, 0.5833, 0.5627, 0.9343, 0.5004, 0.9224, 0.5627, 0.9343, 0.125, 0.6961, 0.125, 0.5833, 0.125, 0.5833, 0.125, 0.6961, 0.625, 0.9461, 0.625, 0.9461, 0.625, 0.9461, 0.625, 0.9461, 0.625, 0.8333, 0.625, 0.8333, 0.625, 0.8333, 0.625, 0.8333, 0.125, 0.6961, 0.125, 0.5833, 0.125, 0.5833, 0.125, 0.6961, 0.125, 0.5833, 0.125, 0.6961, 0.125, 0.6961, 0.125, 0.5833, 0.125, 0.5833, 0.125, 0.6961, 0.125, 0.6961, 0.125, 0.5833, 0.625, 0.9461, 0.625, 0.9461, 0.625, 0.9461, 0.625, 0.9461, 0.625, 0.8333, 0.625, 0.8333, 0.625, 0.8333, 0.625, 0.8333, 0.125, 0.6961, 0.125, 0.5833, 0.125, 0.5833, 0.125, 0.6961, 0.625, 0.9461, 0.625, 0.9461, 0.625, 0.9461, 0.625, 0.9461, 0.625, 0.8333, 0.625, 0.8333, 0.625, 0.8333, 0.625, 0.8333, 0.125, 0.6961, 0.125, 0.5833, 0.125, 0.5833, 0.125, 0.6961, 0.125, 0.6961, 0.125, 0.5833, 0.125, 0.5833, 0.125, 0.6961, 0.125, 0.5833, 0.125, 0.6961, 0.125, 0.6961, 0.125, 0.5833, 0.625, 0.9461, 0.625, 0.9461, 0.625, 0.9461, 0.625, 0.9461, 0.625, 0.8333, 0.625, 0.8333, 0.625, 0.8333, 0.625, 0.8333, 0.625, 0.9461, 0.625, 0.9461, 0.625, 0.9461, 0.625, 0.9461, 0.125, 0.5833, 0.125, 0.6961, 0.125, 0.6961, 0.125, 0.5833, 0.125, 0.6961, 0.125, 0.6961, 0.125, 0.6961, 0.125, 0.6961, 0.625, 0.8333, 0.625, 0.8333, 0.625, 0.8333, 0.625, 0.8333, 0.625, 0.8333, 0.625, 0.8333, 0.625, 0.8333, 0.625, 0.8333, 0.625, 0.8333, 0.625, 0.8333, 0.625, 0.8333, 0.625, 0.8333, 0.125, 0.6961, 0.125, 0.5833, 0.125, 0.5833, 0.125, 0.6961, 0.125, 0.5833, 0.125, 0.6961, 0.125, 0.6961, 0.125, 0.5833, 0.125, 0.6961, 0.125, 0.6961, 0.125, 0.6961, 0.125, 0.6961, 0.625, 0.9461, 0.625, 0.9461, 0.625, 0.9461, 0.625, 0.9461, 0.625, 0.9461, 0.625, 0.9461, 0.625, 0.9461, 0.625, 0.9461, 0.125, 0.6961, 0.125, 0.6961, 0.125, 0.6961, 0.125, 0.6961, 0.625, 0.9461, 0.625, 0.9461, 0.625, 0.9461, 0.625, 0.9461, 0.625, 0.9461, 0.625, 0.9461, 0.625, 0.9461, 0.625, 0.9461, 0.125, 0.6961, 0.125, 0.6961, 0.125, 0.6961, 0.125, 0.6961, 0.625, 0.9461, 0.625, 0.9461, 0.625, 0.9461, 0.625, 0.9461, 0.125, 0.5833, 0.125, 0.6961, 0.125, 0.6961, 0.125, 0.5833, 0.125, 0.6961, 0.125, 0.5833, 0.125, 0.5833, 0.125, 0.6961, 0.125, 0.5833, 0.125, 0.6961, 0.125, 0.6961, 0.125, 0.5833, 0.625, 0.9461, 0.625, 0.9461, 0.625, 0.9461, 0.625, 0.9461, 0.625, 0.9461, 0.625, 0.9461, 0.5209, 0.9263, 0.5729, 0.9362, 0.125, 0.5833, 0.125, 0.6961, 0.125, 0.6961, 0.125, 0.5833, 0.125, 0.5833, 0.125, 0.6961, 0.125, 0.6961, 0.125, 0.5833, 0.625, 0.9461, 0.625, 0.9461, 0.625, 0.9461, 0.625, 0.9461, 0.5627, 0.9343, 0.5004, 0.9224, 0.5004, 0.9224, 0.5627, 0.9343, 0.125, 0.5833, 0.125, 0.6961, 0.125, 0.6961, 0.125, 0.5833, 0.5103, 0.8333, 0.5206, 0.8333, 0.5209, 0.9263, 0.5106, 0.9244, 0.5627, 0.9343, 0.5004, 0.9224, 0.5004, 0.9224, 0.5106, 0.9244, 0.625, 0.8333, 0.625, 0.8333, 0.625, 0.8333, 0.5728, 0.8333, 0.5625, 0.8333, 0.625, 0.8333, 0.5206, 0.8333, 0.5103, 0.8333, 0.125, 0.5833, 0.125, 0.6961, 0.125, 0.6961, 0.125, 0.5833, 0.5729, 0.9362, 0.5209, 0.9263, 0.5209, 0.9263, 0.5729, 0.9362, 0.5728, 0.8333, 0.625, 0.8333, 0.625, 0.8333, 0.5728, 0.8333, 0.5209, 0.9263, 0.5206, 0.8333, 0.5206, 0.8333, 0.5209, 0.9263, 0.5209, 0.9263, 0.5206, 0.8333, 0.5206, 0.8333, 0.5209, 0.9263, 0.5728, 0.8333, 0.625, 0.8333, 0.625, 0.8333, 0.5728, 0.8333, 0.5729, 0.9362, 0.5209, 0.9263, 0.5209, 0.9263, 0.5729, 0.9362, 0.125, 0.5833, 0.125, 0.6961, 0.125, 0.6961, 0.125, 0.5833, 0.5209, 0.9263, 0.5206, 0.8333, 0.5206, 0.8333, 0.5209, 0.9263, 0.5728, 0.8333, 0.625, 0.8333, 0.625, 0.8333, 0.5728, 0.8333, 0.5729, 0.9362, 0.5209, 0.9263, 0.5209, 0.9263, 0.5729, 0.9362, 0.125, 0.5833, 0.125, 0.6961, 0.125, 0.6961, 0.125, 0.5833, 0.5728, 0.8333, 0.625, 0.8333, 0.625, 0.8333, 0.5728, 0.8333, 0.5209, 0.9263, 0.5206, 0.8333, 0.5206, 0.8333, 0.5209, 0.9263, 0.5729, 0.9362, 0.5209, 0.9263, 0.5209, 0.9263, 0.5729, 0.9362, 0.125, 0.5833, 0.125, 0.6961, 0.125, 0.6961, 0.125, 0.5833, 0.125, 0.6961, 0.125, 0.6961, 0.125, 0.6961, 0.125, 0.6961, 0.125, 0.5833, 0.125, 0.6961, 0.125, 0.6961, 0.125, 0.5833, 0.5728, 0.8333, 0.625, 0.8333, 0.625, 0.8333, 0.5728, 0.8333, 0.5209, 0.9263, 0.5206, 0.8333, 0.5206, 0.8333, 0.5209, 0.9263, 0.5729, 0.9362, 0.5728, 0.8333, 0.625, 0.8333, 0.625, 0.9461, 0.5209, 0.9263, 0.5209, 0.9263, 0.5209, 0.9263, 0.5209, 0.9263, 0.5209, 0.9263, 0.5206, 0.8333, 0.5206, 0.8333, 0.5209, 0.9263, 0.5728, 0.8333, 0.625, 0.8333, 0.625, 0.8333, 0.5728, 0.8333, 0.5729, 0.9362, 0.5209, 0.9263, 0.5209, 0.9263, 0.5729, 0.9362, 0.5729, 0.9362, 0.5209, 0.9263, 0.5209, 0.9263, 0.5729, 0.9362, 0.5729, 0.9362, 0.625, 0.9461, 0.625, 0.9461, 0.5729, 0.9362, 0.5209, 0.9263, 0.5209, 0.9263, 0.5209, 0.9263, 0.5209, 0.9263, 0.125, 0.6961, 0.125, 0.6961, 0.125, 0.6961, 0.125, 0.6961, 0.5729, 0.9362, 0.5209, 0.9263, 0.5209, 0.9263, 0.5729, 0.9362, 0.5729, 0.9362, 0.5209, 0.9263, 0.5209, 0.9263, 0.5729, 0.9362, 0.125, 0.6961, 0.125, 0.6961, 0.125, 0.6961, 0.125, 0.6961, 0.5209, 0.9263, 0.5209, 0.9263, 0.5209, 0.9263, 0.5209, 0.9263, 0.5729, 0.9362, 0.625, 0.9461, 0.625, 0.9461, 0.5729, 0.9362, 0.5209, 0.9263, 0.5209, 0.9263, 0.5209, 0.9263, 0.5209, 0.9263, 0.125, 0.6961, 0.125, 0.6961, 0.125, 0.6961, 0.125, 0.6961, 0.5209, 0.9263, 0.5209, 0.9263, 0.5209, 0.9263, 0.5209, 0.9263, 0.125, 0.6961, 0.125, 0.6961, 0.125, 0.6961, 0.125, 0.6961, 0.125, 0.6961, 0.125, 0.6961, 0.125, 0.6961, 0.125, 0.6961, 0.5209, 0.9263, 0.5209, 0.9263, 0.5209, 0.9263, 0.5209, 0.9263, 0.5729, 0.9362, 0.5209, 0.9263, 0.5209, 0.9263, 0.5729, 0.9362, 0.5209, 0.9263, 0.5206, 0.8333, 0.5206, 0.8333, 0.5209, 0.9263, 0.5728, 0.8333, 0.625, 0.8333, 0.625, 0.8333, 0.5728, 0.8333, 0.125, 0.5833, 0.125, 0.6961, 0.125, 0.6961, 0.125, 0.5833, 0.5, 0.8333, 0.5625, 0.8333, 0.5103, 0.8333, 0.5, 0.8333, 0.625, 0.9461, 0.5627, 0.9343, 0.5106, 0.9244, 0.5209, 0.9263, 0.5, 0.8333, 0.5103, 0.8333, 0.5106, 0.9244, 0.5004, 0.9224, 0.625, 0.9461, 0.5627, 0.9343, 0.5627, 0.9343, 0.625, 0.9461, 0.625, 0.9461, 0.5627, 0.9343, 0.5627, 0.9343, 0.625, 0.9461, 0.5, 0.8333, 0.5625, 0.8333, 0.5625, 0.8333, 0.5, 0.8333, 0.5, 0.8333, 0.5625, 0.8333, 0.5625, 0.8333, 0.5, 0.8333, 0.5, 0.8333, 0.5625, 0.8333, 0.5625, 0.8333, 0.5, 0.8333, 0.5, 0.8333, 0.5625, 0.8333, 0.5625, 0.8333, 0.5, 0.8333, 0.625, 0.9461, 0.5627, 0.9343, 0.5627, 0.9343, 0.625, 0.9461, 0.5, 0.8333, 0.5625, 0.8333, 0.5625, 0.8333, 0.5, 0.8333, 0.625, 0.9461, 0.5627, 0.9343, 0.5627, 0.9343, 0.625, 0.9461, 0.625, 0.9461, 0.5627, 0.9343, 0.5627, 0.9343, 0.5, 0.75, 0.5625, 0.75, 0.5625, 0.8333, 0.5, 0.8333, 0.375, 0.08333, 0.4375, 0.08333, 0.4375, 0.1667, 0.375, 0.1667, 0.375, 0.0, 0.4375, 0.0, 0.4375, 0.08333, 0.375, 0.08333, 0.375, 0.1667, 0.4375, 0.1667, 0.4375, 0.25, 0.375, 0.25, 0.5146, 0.25, 0.625, 0.25, 0.625, 0.3125, 0.5146, 0.3125, 0.4583, 0.25, 0.5146, 0.25, 0.5146, 0.3125, 0.4583, 0.3125, 0.7646, 0.625, 0.875, 0.625, 0.875, 0.6875, 0.7646, 0.6875, 0.5004, 0.9224, 0.5627, 0.9343, 0.5625, 1.0, 0.5, 1.0, 0.7083, 0.625, 0.7646, 0.625, 0.7646, 0.6875, 0.7083, 0.6875, 0.375, 0.25, 0.4583, 0.25, 0.4583, 0.3125, 0.375, 0.3125, 0.625, 0.625, 0.7083, 0.625, 0.7083, 0.6875, 0.625, 0.6875, 0.5206, 0.8333, 0.5728, 0.8333, 0.5728, 0.8333, 0.5206, 0.8333, 0.625, 0.9461, 0.5729, 0.9362, 0.5729, 0.9362, 0.625, 0.9461, 0.5209, 0.9263, 0.5729, 0.9362, 0.5729, 0.9362, 0.5209, 0.9263, 0.625, 0.9461, 0.5729, 0.9362, 0.5729, 0.9362, 0.625, 0.9461, 0.625, 0.9461, 0.5729, 0.9362, 0.5729, 0.9362, 0.625, 0.9461, 0.5209, 0.9263, 0.5729, 0.9362, 0.5729, 0.9362, 0.5209, 0.9263, 0.625, 0.9461, 0.5729, 0.9362, 0.5729, 0.9362, 0.625, 0.9461, 0.625, 0.9461, 0.5729, 0.9362, 0.5729, 0.9362, 0.625, 0.9461, 0.5206, 0.8333, 0.5728, 0.8333, 0.5728, 0.8333, 0.5206, 0.8333, 0.5209, 0.9263, 0.5206, 0.8333, 0.5728, 0.8333, 0.5729, 0.9362, 0.5206, 0.8333, 0.5728, 0.8333, 0.5728, 0.8333, 0.5206, 0.8333, 0.625, 0.9461, 0.5729, 0.9362, 0.5729, 0.9362, 0.625, 0.9461, 0.5206, 0.8333, 0.5728, 0.8333, 0.5728, 0.8333, 0.5206, 0.8333, 0.625, 0.9461, 0.5729, 0.9362, 0.5729, 0.9362, 0.625, 0.9461, 0.5206, 0.8333, 0.5728, 0.8333, 0.5728, 0.8333, 0.5206, 0.8333, 0.625, 0.9461, 0.5729, 0.9362, 0.5729, 0.9362, 0.625, 0.9461, 0.5206, 0.8333, 0.5728, 0.8333, 0.5728, 0.8333, 0.5206, 0.8333, 0.5206, 0.8333, 0.5728, 0.8333, 0.5728, 0.8333, 0.5206, 0.8333, 0.625, 0.9461, 0.5729, 0.9362, 0.5729, 0.9362, 0.625, 0.9461, 0.625, 0.8333, 0.625, 0.8333, 0.5728, 0.8333, 0.5206, 0.8333, 0.625, 0.9461, 0.625, 0.9461, 0.625, 0.9461, 0.625, 0.9461, 0.625, 0.9461, 0.625, 0.9461, 0.5729, 0.9362, 0.625, 0.9461, 0.625, 0.8333, 0.625, 0.8333, 0.625, 0.8333, 0.625, 0.8333, 0.625, 0.9461, 0.625, 0.9461, 0.625, 0.9461, 0.625, 0.9461, 0.625, 0.8333, 0.625, 0.8333, 0.625, 0.8333, 0.625, 0.8333, 0.625, 0.9461, 0.625, 0.9461, 0.625, 0.9461, 0.625, 0.9461, 0.125, 0.5833, 0.125, 0.6961, 0.125, 0.6961, 0.125, 0.5833, 0.625, 0.8333, 0.625, 0.8333, 0.625, 0.8333, 0.625, 0.8333, 0.625, 0.9461, 0.625, 0.9461, 0.625, 0.9461, 0.625, 0.9461, 0.625, 0.8333, 0.625, 0.8333, 0.625, 0.8333, 0.625, 0.8333, 0.5004, 0.9224, 0.5627, 0.9343, 0.5004, 0.9224, 0.5627, 0.9343, 0.625, 0.9461, 0.625, 0.9461, 0.99, 0.25, 0.9197, 0.4197, 0.9197, 0.4197, 0.99, 0.25, 1.0, 0.5, 1.0, 1.0, 0.875, 1.0, 0.875, 0.5, 0.75, 0.5, 0.75, 1.0, 0.625, 1.0, 0.625, 0.5, 0.4197, 0.4197, 0.49, 0.25, 0.49, 0.25, 0.4197, 0.4197, 0.875, 0.5, 0.875, 1.0, 0.75, 1.0, 0.75, 0.5, 0.625, 1.0, 0.625, 0.5, 0.625, 0.5, 0.625, 1.0, 0.01, 0.25, 0.08029, 0.4197, 0.08029, 0.4197, 0.01, 0.25, 0.625, 0.5, 0.625, 1.0, 0.5, 1.0, 0.5, 0.5, 0.75, 0.5, 0.625, 0.5, 0.625, 0.5, 0.75, 0.5, 0.125, 1.0, 0.125, 0.5, 0.125, 0.5, 0.125, 1.0, 0.5, 0.5, 0.5, 1.0, 0.375, 1.0, 0.375, 0.5, 0.49, 0.25, 0.4197, 0.08029, 0.4197, 0.08029, 0.49, 0.25, 0.25, 0.5, 0.25, 1.0, 0.25, 1.0, 0.25, 0.5, 0.375, 0.5, 0.375, 1.0, 0.25, 1.0, 0.25, 0.5, 0.4073, 0.4073, 0.25, 0.4725, 0.09267, 0.4073, 0.0275, 0.25, 0.09267, 0.09267, 0.25, 0.0275, 0.4073, 0.09267, 0.4725, 0.25, 0.5803, 0.4197, 0.51, 0.25, 0.51, 0.25, 0.5803, 0.4197, 0.875, 0.5, 0.875, 1.0, 0.875, 1.0, 0.875, 0.5, 0.125, 0.5, 0.125, 1.0, 0.0, 1.0, 0.0, 0.5, 0.99, 0.25, 0.9197, 0.08029, 0.9197, 0.08029, 0.99, 0.25, 0.25, 0.4725, 0.4073, 0.4073, 0.4197, 0.4197, 0.25, 0.49, 0.4073, 0.4073, 0.4725, 0.25, 0.49, 0.25, 0.4197, 0.4197, 0.4725, 0.25, 0.4073, 0.09267, 0.4197, 0.08029, 0.49, 0.25, 0.4073, 0.09267, 0.25, 0.0275, 0.25, 0.01, 0.4197, 0.08029, 0.25, 0.0275, 0.09267, 0.09267, 0.08029, 0.08029, 0.25, 0.01, 0.09267, 0.09267, 0.0275, 0.25, 0.01, 0.25, 0.08029, 0.08029, 0.0275, 0.25, 0.09267, 0.4073, 0.08029, 0.4197, 0.01, 0.25, 0.09267, 0.4073, 0.25, 0.4725, 0.25, 0.49, 0.08029, 0.4197, 0.9197, 0.08029, 0.99, 0.25, 0.99, 0.25, 0.9197, 0.08029, 0.9197, 0.08029, 0.99, 0.25, 0.99, 0.25, 0.9197, 0.08029, 0.625, 0.5, 0.625, 0.5, 0.625, 0.5, 0.625, 0.5, 0.99, 0.25, 0.99, 0.25, 0.99, 0.25, 0.99, 0.25, 0.75, 0.49, 0.9197, 0.4197, 0.99, 0.25, 0.9197, 0.08029, 0.75, 0.01, 0.5803, 0.08029, 0.51, 0.25, 0.5803, 0.4197, 0.51, 0.25, 0.5803, 0.4197, 0.5803, 0.4197, 0.51, 0.25, 0.625, 0.5, 0.5, 0.5, 0.5, 0.5, 0.625, 0.5, 0.5, 0.5, 0.375, 0.5, 0.375, 0.5, 0.5, 0.5, 1.0, 0.5, 0.875, 0.5, 0.875, 0.5, 1.0, 0.5, 0.9197, 0.4197, 0.99, 0.25, 0.99, 0.25, 0.9197, 0.4197, 0.375, 0.5, 0.25, 0.5, 0.25, 0.5, 0.375, 0.5, 0.125, 0.5, 0.0, 0.5, 0.0, 0.5, 0.125, 0.5, 0.625, 0.6875, 0.625, 0.75, 0.7083, 0.75, 0.7083, 0.6875, 0.375, 0.3125, 0.375, 0.375, 0.4583, 0.375, 0.4583, 0.3125, 0.7083, 0.6875, 0.7083, 0.75, 0.7646, 0.75, 0.7646, 0.6875, 0.5627, 0.9343, 0.5625, 1.0, 0.625, 1.0, 0.625, 0.9461, 0.2646, 0.6667, 0.2646, 0.75, 0.375, 0.75, 0.375, 0.6667, 0.7646, 0.6875, 0.7646, 0.75, 0.875, 0.75, 0.875, 0.6875, 0.125, 0.6961, 0.125, 0.75, 0.2083, 0.75, 0.2083, 0.6667, 0.4583, 0.3125, 0.4583, 0.375, 0.5146, 0.375, 0.5146, 0.3125, 0.5146, 0.3125, 0.5146, 0.375, 0.625, 0.375, 0.625, 0.3125, 0.4375, 0.1667, 0.4375, 0.25, 0.5, 0.25, 0.5, 0.1667, 0.2083, 0.6667, 0.2083, 0.75, 0.2646, 0.75, 0.2646, 0.6667, 0.2083, 0.5, 0.2083, 0.5833, 0.2646, 0.5833, 0.2646, 0.5, 0.2083, 0.5833, 0.2083, 0.6667, 0.2646, 0.6667, 0.2646, 0.5833, 0.4375, 0.0, 0.4375, 0.08333, 0.5, 0.08333, 0.5, 0.0, 0.4375, 0.08333, 0.4375, 0.1667, 0.5, 0.1667, 0.5, 0.08333, 0.125, 0.5, 0.125, 0.5833, 0.2083, 0.5833, 0.2083, 0.5, 0.125, 0.5833, 0.125, 0.6961, 0.2083, 0.6667, 0.2083, 0.5833, 0.2646, 0.5, 0.2646, 0.5833, 0.375, 0.5833, 0.375, 0.5, 0.2646, 0.5833, 0.2646, 0.6667, 0.375, 0.6667, 0.375, 0.5833, 0.5625, 0.75, 0.5625, 0.8333, 0.625, 0.8333, 0.625, 0.75, 0.125, 0.5833, 0.125, 0.5833, 0.125, 0.6961, 0.125, 0.6961, 0.5627, 0.9343, 0.5627, 0.9343, 0.5004, 0.9224, 0.5004, 0.9224, 0.5627, 0.9343, 0.5627, 0.9343, 0.5004, 0.9224, 0.5004, 0.9224, 0.5625, 0.8333, 0.5625, 0.8333, 0.625, 0.8333, 0.625, 0.8333, 0.5627, 0.9343, 0.5627, 0.9343, 0.5004, 0.9224, 0.5004, 0.9224, 0.5625, 0.8333, 0.5625, 0.8333, 0.625, 0.8333, 0.625, 0.8333, 0.125, 0.5833, 0.125, 0.5833, 0.125, 0.6961, 0.125, 0.6961, 0.625, 0.8333, 0.625, 0.8333, 0.625, 0.8333, 0.625, 0.8333, 0.625, 0.9461, 0.625, 0.9461, 0.625, 0.9461, 0.625, 0.9461, 0.5625, 0.8333, 0.5625, 0.8333, 0.625, 0.8333, 0.625, 0.8333, 0.625, 0.8333, 0.625, 0.8333, 0.625, 0.8333, 0.625, 0.8333, 0.125, 0.5833, 0.125, 0.5833, 0.125, 0.6961, 0.125, 0.6961, 0.125, 0.5833, 0.125, 0.5833, 0.125, 0.6961, 0.125, 0.6961, 0.625, 0.9461, 0.625, 0.9461, 0.625, 0.9461, 0.625, 0.9461, 0.625, 0.8333, 0.625, 0.8333, 0.625, 0.8333, 0.625, 0.8333, 0.5625, 0.8333, 0.5625, 0.8333, 0.625, 0.8333, 0.625, 0.8333, 0.5625, 0.8333, 0.5625, 0.8333, 0.625, 0.8333, 0.625, 0.8333, 0.625, 0.9461, 0.625, 0.9461, 0.625, 0.9461, 0.625, 0.9461, 0.625, 0.8333, 0.625, 0.8333, 0.625, 0.8333, 0.625, 0.8333, 0.125, 0.5833, 0.125, 0.5833, 0.125, 0.6961, 0.125, 0.6961, 0.5627, 0.9343, 0.5627, 0.9343, 0.5004, 0.9224, 0.125, 0.6961, 0.125, 0.6961, 0.125, 0.5833, 0.125, 0.5833, 0.625, 0.9461, 0.625, 0.9461, 0.625, 0.9461, 0.625, 0.9461, 0.625, 0.8333, 0.625, 0.8333, 0.625, 0.8333, 0.625, 0.8333, 0.125, 0.6961, 0.125, 0.6961, 0.125, 0.5833, 0.125, 0.5833, 0.125, 0.5833, 0.125, 0.5833, 0.125, 0.6961, 0.125, 0.6961, 0.125, 0.5833, 0.125, 0.5833, 0.125, 0.6961, 0.125, 0.6961, 0.625, 0.9461, 0.625, 0.9461, 0.625, 0.9461, 0.625, 0.9461, 0.625, 0.8333, 0.625, 0.8333, 0.625, 0.8333, 0.625, 0.8333, 0.125, 0.6961, 0.125, 0.6961, 0.125, 0.5833, 0.125, 0.5833, 0.625, 0.9461, 0.625, 0.9461, 0.625, 0.9461, 0.625, 0.9461, 0.625, 0.8333, 0.625, 0.8333, 0.625, 0.8333, 0.625, 0.8333, 0.125, 0.6961, 0.125, 0.6961, 0.125, 0.5833, 0.125, 0.5833, 0.125, 0.6961, 0.125, 0.6961, 0.125, 0.5833, 0.125, 0.5833, 0.125, 0.5833, 0.125, 0.5833, 0.125, 0.6961, 0.125, 0.6961, 0.625, 0.9461, 0.625, 0.9461, 0.625, 0.9461, 0.625, 0.9461, 0.625, 0.8333, 0.625, 0.8333, 0.625, 0.8333, 0.625, 0.8333, 0.625, 0.9461, 0.625, 0.9461, 0.625, 0.9461, 0.625, 0.9461, 0.125, 0.5833, 0.125, 0.5833, 0.125, 0.6961, 0.125, 0.6961, 0.125, 0.6961, 0.125, 0.6961, 0.125, 0.6961, 0.125, 0.6961, 0.625, 0.8333, 0.625, 0.8333, 0.625, 0.8333, 0.625, 0.8333, 0.625, 0.8333, 0.625, 0.8333, 0.625, 0.8333, 0.625, 0.8333, 0.625, 0.8333, 0.625, 0.8333, 0.625, 0.8333, 0.625, 0.8333, 0.125, 0.6961, 0.125, 0.6961, 0.125, 0.5833, 0.125, 0.5833, 0.125, 0.5833, 0.125, 0.5833, 0.125, 0.6961, 0.125, 0.6961, 0.125, 0.6961, 0.125, 0.6961, 0.125, 0.6961, 0.125, 0.6961, 0.625, 0.9461, 0.625, 0.9461, 0.625, 0.9461, 0.625, 0.9461, 0.625, 0.9461, 0.625, 0.9461, 0.625, 0.9461, 0.625, 0.9461, 0.125, 0.6961, 0.125, 0.6961, 0.125, 0.6961, 0.125, 0.6961, 0.625, 0.9461, 0.625, 0.9461, 0.625, 0.9461, 0.625, 0.9461, 0.625, 0.9461, 0.625, 0.9461, 0.625, 0.9461, 0.625, 0.9461, 0.125, 0.6961, 0.125, 0.6961, 0.125, 0.6961, 0.125, 0.6961, 0.625, 0.9461, 0.625, 0.9461, 0.625, 0.9461, 0.625, 0.9461, 0.125, 0.5833, 0.125, 0.5833, 0.125, 0.6961, 0.125, 0.6961, 0.125, 0.6961, 0.125, 0.6961, 0.125, 0.5833, 0.125, 0.5833, 0.125, 0.5833, 0.125, 0.5833, 0.125, 0.6961, 0.125, 0.6961, 0.625, 0.9461, 0.625, 0.9461, 0.625, 0.9461, 0.625, 0.9461, 0.625, 0.9461, 0.5729, 0.9362, 0.5209, 0.9263, 0.625, 0.9461, 0.125, 0.5833, 0.125, 0.5833, 0.125, 0.6961, 0.125, 0.6961, 0.125, 0.5833, 0.125, 0.5833, 0.125, 0.6961, 0.125, 0.6961, 0.625, 0.9461, 0.625, 0.9461, 0.625, 0.9461, 0.625, 0.9461, 0.5627, 0.9343, 0.5627, 0.9343, 0.5004, 0.9224, 0.5004, 0.9224, 0.125, 0.5833, 0.125, 0.5833, 0.125, 0.6961, 0.125, 0.6961, 0.5103, 0.8333, 0.5106, 0.9244, 0.5209, 0.9263, 0.5206, 0.8333, 0.5627, 0.9343, 0.5106, 0.9244, 0.5004, 0.9224, 0.5004, 0.9224, 0.625, 0.8333, 0.5728, 0.8333, 0.625, 0.8333, 0.625, 0.8333, 0.5625, 0.8333, 0.5103, 0.8333, 0.5206, 0.8333, 0.625, 0.8333, 0.125, 0.5833, 0.125, 0.5833, 0.125, 0.6961, 0.125, 0.6961, 0.5729, 0.9362, 0.5729, 0.9362, 0.5209, 0.9263, 0.5209, 0.9263, 0.5728, 0.8333, 0.5728, 0.8333, 0.625, 0.8333, 0.625, 0.8333, 0.5209, 0.9263, 0.5209, 0.9263, 0.5206, 0.8333, 0.5206, 0.8333, 0.5209, 0.9263, 0.5209, 0.9263, 0.5206, 0.8333, 0.5206, 0.8333, 0.5728, 0.8333, 0.5728, 0.8333, 0.625, 0.8333, 0.625, 0.8333, 0.5729, 0.9362, 0.5729, 0.9362, 0.5209, 0.9263, 0.5209, 0.9263, 0.125, 0.5833, 0.125, 0.5833, 0.125, 0.6961, 0.125, 0.6961, 0.5209, 0.9263, 0.5209, 0.9263, 0.5206, 0.8333, 0.5206, 0.8333, 0.5728, 0.8333, 0.5728, 0.8333, 0.625, 0.8333, 0.625, 0.8333, 0.5729, 0.9362, 0.5729, 0.9362, 0.5209, 0.9263, 0.5209, 0.9263, 0.125, 0.5833, 0.125, 0.5833, 0.125, 0.6961, 0.125, 0.6961, 0.5728, 0.8333, 0.5728, 0.8333, 0.625, 0.8333, 0.625, 0.8333, 0.5209, 0.9263, 0.5209, 0.9263, 0.5206, 0.8333, 0.5206, 0.8333, 0.5729, 0.9362, 0.5729, 0.9362, 0.5209, 0.9263, 0.5209, 0.9263, 0.125, 0.5833, 0.125, 0.5833, 0.125, 0.6961, 0.125, 0.6961, 0.125, 0.6961, 0.125, 0.6961, 0.125, 0.6961, 0.125, 0.6961, 0.125, 0.5833, 0.125, 0.5833, 0.125, 0.6961, 0.125, 0.6961, 0.5728, 0.8333, 0.5728, 0.8333, 0.625, 0.8333, 0.625, 0.8333, 0.5209, 0.9263, 0.5209, 0.9263, 0.5206, 0.8333, 0.5206, 0.8333, 0.5729, 0.9362, 0.625, 0.9461, 0.625, 0.8333, 0.5728, 0.8333, 0.5209, 0.9263, 0.5209, 0.9263, 0.5209, 0.9263, 0.5209, 0.9263, 0.5209, 0.9263, 0.5209, 0.9263, 0.5206, 0.8333, 0.5206, 0.8333, 0.5728, 0.8333, 0.5728, 0.8333, 0.625, 0.8333, 0.625, 0.8333, 0.5729, 0.9362, 0.5729, 0.9362, 0.5209, 0.9263, 0.5209, 0.9263, 0.5729, 0.9362, 0.5729, 0.9362, 0.5209, 0.9263, 0.5209, 0.9263, 0.5729, 0.9362, 0.5729, 0.9362, 0.625, 0.9461, 0.625, 0.9461, 0.5209, 0.9263, 0.5209, 0.9263, 0.5209, 0.9263, 0.5209, 0.9263, 0.125, 0.6961, 0.125, 0.6961, 0.125, 0.6961, 0.125, 0.6961, 0.5729, 0.9362, 0.5729, 0.9362, 0.5209, 0.9263, 0.5209, 0.9263, 0.5729, 0.9362, 0.5729, 0.9362, 0.5209, 0.9263, 0.5209, 0.9263, 0.125, 0.6961, 0.125, 0.6961, 0.125, 0.6961, 0.125, 0.6961, 0.5209, 0.9263, 0.5209, 0.9263, 0.5209, 0.9263, 0.5209, 0.9263, 0.5729, 0.9362, 0.5729, 0.9362, 0.625, 0.9461, 0.625, 0.9461, 0.5209, 0.9263, 0.5209, 0.9263, 0.5209, 0.9263, 0.5209, 0.9263, 0.125, 0.6961, 0.125, 0.6961, 0.125, 0.6961, 0.125, 0.6961, 0.5209, 0.9263, 0.5209, 0.9263, 0.5209, 0.9263, 0.5209, 0.9263, 0.125, 0.6961, 0.125, 0.6961, 0.125, 0.6961, 0.125, 0.6961, 0.125, 0.6961, 0.125, 0.6961, 0.125, 0.6961, 0.125, 0.6961, 0.5209, 0.9263, 0.5209, 0.9263, 0.5209, 0.9263, 0.5209, 0.9263, 0.5729, 0.9362, 0.5729, 0.9362, 0.5209, 0.9263, 0.5209, 0.9263, 0.5209, 0.9263, 0.5209, 0.9263, 0.5206, 0.8333, 0.5206, 0.8333, 0.5728, 0.8333, 0.5728, 0.8333, 0.625, 0.8333, 0.625, 0.8333, 0.125, 0.5833, 0.125, 0.5833, 0.125, 0.6961, 0.125, 0.6961, 0.5, 0.8333, 0.5, 0.8333, 0.5103, 0.8333, 0.5625, 0.8333, 0.625, 0.9461, 0.5209, 0.9263, 0.5106, 0.9244, 0.5627, 0.9343, 0.5, 0.8333, 0.5004, 0.9224, 0.5106, 0.9244, 0.5103, 0.8333, 0.625, 0.9461, 0.625, 0.9461, 0.5627, 0.9343, 0.5627, 0.9343, 0.625, 0.9461, 0.625, 0.9461, 0.5627, 0.9343, 0.5627, 0.9343, 0.5, 0.8333, 0.5, 0.8333, 0.5625, 0.8333, 0.5625, 0.8333, 0.5, 0.8333, 0.5, 0.8333, 0.5625, 0.8333, 0.5625, 0.8333, 0.5, 0.8333, 0.5, 0.8333, 0.5625, 0.8333, 0.5625, 0.8333, 0.5, 0.8333, 0.5, 0.8333, 0.5625, 0.8333, 0.5625, 0.8333, 0.625, 0.9461, 0.625, 0.9461, 0.5627, 0.9343, 0.5627, 0.9343, 0.5, 0.8333, 0.5, 0.8333, 0.5625, 0.8333, 0.5625, 0.8333, 0.625, 0.9461, 0.625, 0.9461, 0.5627, 0.9343, 0.5627, 0.9343, 0.625, 0.9461, 0.5627, 0.9343, 0.5627, 0.9343, 0.5, 0.75, 0.5, 0.8333, 0.5625, 0.8333, 0.5625, 0.75, 0.375, 0.08333, 0.375, 0.1667, 0.4375, 0.1667, 0.4375, 0.08333, 0.375, 0.0, 0.375, 0.08333, 0.4375, 0.08333, 0.4375, 0.0, 0.375, 0.1667, 0.375, 0.25, 0.4375, 0.25, 0.4375, 0.1667, 0.5146, 0.25, 0.5146, 0.3125, 0.625, 0.3125, 0.625, 0.25, 0.4583, 0.25, 0.4583, 0.3125, 0.5146, 0.3125, 0.5146, 0.25, 0.7646, 0.625, 0.7646, 0.6875, 0.875, 0.6875, 0.875, 0.625, 0.5004, 0.9224, 0.5, 1.0, 0.5625, 1.0, 0.5627, 0.9343, 0.7083, 0.625, 0.7083, 0.6875, 0.7646, 0.6875, 0.7646, 0.625, 0.375, 0.25, 0.375, 0.3125, 0.4583, 0.3125, 0.4583, 0.25, 0.625, 0.625, 0.625, 0.6875, 0.7083, 0.6875, 0.7083, 0.625, 0.5206, 0.8333, 0.5206, 0.8333, 0.5728, 0.8333, 0.5728, 0.8333, 0.625, 0.9461, 0.625, 0.9461, 0.5729, 0.9362, 0.5729, 0.9362, 0.5209, 0.9263, 0.5209, 0.9263, 0.5729, 0.9362, 0.5729, 0.9362, 0.625, 0.9461, 0.625, 0.9461, 0.5729, 0.9362, 0.5729, 0.9362, 0.625, 0.9461, 0.625, 0.9461, 0.5729, 0.9362, 0.5729, 0.9362, 0.5209, 0.9263, 0.5209, 0.9263, 0.5729, 0.9362, 0.5729, 0.9362, 0.625, 0.9461, 0.625, 0.9461, 0.5729, 0.9362, 0.5729, 0.9362, 0.625, 0.9461, 0.625, 0.9461, 0.5729, 0.9362, 0.5729, 0.9362, 0.5206, 0.8333, 0.5206, 0.8333, 0.5728, 0.8333, 0.5728, 0.8333, 0.5209, 0.9263, 0.5729, 0.9362, 0.5728, 0.8333, 0.5206, 0.8333, 0.5206, 0.8333, 0.5206, 0.8333, 0.5728, 0.8333, 0.5728, 0.8333, 0.625, 0.9461, 0.625, 0.9461, 0.5729, 0.9362, 0.5729, 0.9362, 0.5206, 0.8333, 0.5206, 0.8333, 0.5728, 0.8333, 0.5728, 0.8333, 0.625, 0.9461, 0.625, 0.9461, 0.5729, 0.9362, 0.5729, 0.9362, 0.5206, 0.8333, 0.5206, 0.8333, 0.5728, 0.8333, 0.5728, 0.8333, 0.625, 0.9461, 0.625, 0.9461, 0.5729, 0.9362, 0.5729, 0.9362, 0.5206, 0.8333, 0.5206, 0.8333, 0.5728, 0.8333, 0.5728, 0.8333, 0.5206, 0.8333, 0.5206, 0.8333, 0.5728, 0.8333, 0.5728, 0.8333, 0.625, 0.9461, 0.625, 0.9461, 0.5729, 0.9362, 0.5729, 0.9362, 0.625, 0.8333, 0.5206, 0.8333, 0.5728, 0.8333, 0.625, 0.8333, 0.625, 0.9461, 0.625, 0.9461, 0.625, 0.9461, 0.625, 0.9461, 0.625, 0.9461, 0.625, 0.9461, 0.5729, 0.9362, 0.625, 0.9461, 0.625, 0.8333, 0.625, 0.8333, 0.625, 0.8333, 0.625, 0.8333, 0.625, 0.9461, 0.625, 0.9461, 0.625, 0.9461, 0.625, 0.9461, 0.625, 0.8333, 0.625, 0.8333, 0.625, 0.8333, 0.625, 0.8333, 0.625, 0.9461, 0.625, 0.9461, 0.625, 0.9461, 0.625, 0.9461, 0.125, 0.5833, 0.125, 0.5833, 0.125, 0.6961, 0.125, 0.6961, 0.625, 0.8333, 0.625, 0.8333, 0.625, 0.8333, 0.625, 0.8333, 0.625, 0.9461, 0.625, 0.9461, 0.625, 0.9461, 0.625, 0.9461, 0.625, 0.8333, 0.625, 0.8333, 0.625, 0.8333, 0.625, 0.8333, 0.5004, 0.9224, 0.5004, 0.9224, 0.5627, 0.9343, 0.5627, 0.9343, 0.625, 0.9461, 0.625, 0.9461, 0.99, 0.25, 0.99, 0.25, 0.9197, 0.4197, 0.9197, 0.4197, 1.0, 0.5, 0.875, 0.5, 0.875, 1.0, 1.0, 1.0, 0.75, 0.5, 0.625, 0.5, 0.625, 1.0, 0.75, 1.0, 0.4197, 0.4197, 0.4197, 0.4197, 0.49, 0.25, 0.49, 0.25, 0.875, 0.5, 0.75, 0.5, 0.75, 1.0, 0.875, 1.0, 0.625, 1.0, 0.625, 1.0, 0.625, 0.5, 0.625, 0.5, 0.01, 0.25, 0.01, 0.25, 0.08029, 0.4197, 0.08029, 0.4197, 0.625, 0.5, 0.5, 0.5, 0.5, 1.0, 0.625, 1.0, 0.75, 0.5, 0.75, 0.5, 0.625, 0.5, 0.625, 0.5, 0.125, 1.0, 0.125, 1.0, 0.125, 0.5, 0.125, 0.5, 0.5, 0.5, 0.375, 0.5, 0.375, 1.0, 0.5, 1.0, 0.49, 0.25, 0.49, 0.25, 0.4197, 0.08029, 0.4197, 0.08029, 0.25, 0.5, 0.25, 0.5, 0.25, 1.0, 0.25, 1.0, 0.375, 0.5, 0.25, 0.5, 0.25, 1.0, 0.375, 1.0, 0.4073, 0.4073, 0.4725, 0.25, 0.4073, 0.09267, 0.25, 0.0275, 0.09267, 0.09267, 0.0275, 0.25, 0.09267, 0.4073, 0.25, 0.4725, 0.25, 0.5, 0.125, 0.5, 0.125, 1.0, 0.25, 1.0, 0.5803, 0.4197, 0.5803, 0.4197, 0.51, 0.25, 0.51, 0.25, 0.875, 0.5, 0.875, 0.5, 0.875, 1.0, 0.875, 1.0, 0.125, 0.5, 0.0, 0.5, 0.0, 1.0, 0.125, 1.0, 0.99, 0.25, 0.99, 0.25, 0.9197, 0.08029, 0.9197, 0.08029, 0.25, 0.4725, 0.25, 0.49, 0.4197, 0.4197, 0.4073, 0.4073, 0.4073, 0.4073, 0.4197, 0.4197, 0.49, 0.25, 0.4725, 0.25, 0.4725, 0.25, 0.49, 0.25, 0.4197, 0.08029, 0.4073, 0.09267, 0.4073, 0.09267, 0.4197, 0.08029, 0.25, 0.01, 0.25, 0.0275, 0.25, 0.0275, 0.25, 0.01, 0.08029, 0.08029, 0.09267, 0.09267, 0.09267, 0.09267, 0.08029, 0.08029, 0.01, 0.25, 0.0275, 0.25, 0.0275, 0.25, 0.01, 0.25, 0.08029, 0.4197, 0.09267, 0.4073, 0.09267, 0.4073, 0.08029, 0.4197, 0.25, 0.49, 0.25, 0.4725, 0.9197, 0.08029, 0.9197, 0.08029, 0.99, 0.25, 0.99, 0.25, 0.9197, 0.08029, 0.9197, 0.08029, 0.99, 0.25, 0.99, 0.25, 0.625, 0.5, 0.625, 0.5, 0.625, 0.5, 0.625, 0.5, 0.99, 0.25, 0.99, 0.25, 0.99, 0.25, 0.99, 0.25, 0.75, 0.49, 0.5803, 0.4197, 0.51, 0.25, 0.5803, 0.08029, 0.75, 0.01, 0.9197, 0.08029, 0.99, 0.25, 0.9197, 0.4197, 0.51, 0.25, 0.51, 0.25, 0.5803, 0.4197, 0.5803, 0.4197, 0.625, 0.5, 0.625, 0.5, 0.5, 0.5, 0.5, 0.5, 0.5, 0.5, 0.5, 0.5, 0.375, 0.5, 0.375, 0.5, 1.0, 0.5, 1.0, 0.5, 0.875, 0.5, 0.875, 0.5, 0.9197, 0.4197, 0.9197, 0.4197, 0.99, 0.25, 0.99, 0.25, 0.375, 0.5, 0.375, 0.5, 0.25, 0.5, 0.25, 0.5, 0.125, 0.5, 0.125, 0.5, 0.0, 0.5, 0.0, 0.5, 0.125, 0.5833, 0.125, 0.5833, 0.125, 0.6961, 0.125, 0.6961, 0.125, 0.6961, 0.125, 0.6961, 0.125, 0.5833, 0.125, 0.5833, 0.625, 0.8333, 0.625, 0.8333, 0.625, 0.8333, 0.625, 0.8333, 0.625, 0.9461, 0.625, 0.9461, 0.625, 0.9461, 0.625, 0.9461, 0.625, 0.9461, 0.625, 0.9461, 0.625, 0.9461, 0.625, 0.9461, 0.625, 0.8333, 0.625, 0.8333, 0.625, 0.8333, 0.625, 0.8333, 0.125, 0.6961, 0.125, 0.5833, 0.125, 0.5833, 0.125, 0.6961, 0.125, 0.5833, 0.125, 0.6961, 0.125, 0.6961, 0.125, 0.5833])
me_cube.materials.append(mat_white)
me_cube.materials.append(mat_black)
me_cube.materials.append(mat_flesh)
me_cube.use_remesh_preserve_volume = False
me_cube.use_remesh_preserve_attributes = False
me_cube.use_mirror_vertex_groups = False
me_cube.update()
me_cube_001 = bpy.data.meshes.new('Cube.001')
me_cube_001.from_pydata([(-0.7494, -0.1068, 1.383), (-0.7494, -0.2028, 1.387), (-0.7255, -0.1068, 1.373), (-0.7226, -0.2028, 1.376), (-0.7155, -0.1068, 1.349), (-0.7115, -0.2028, 1.349), (-0.7255, -0.1068, 1.325), (-0.7226, -0.2028, 1.322), (-0.7494, -0.1068, 1.315), (-0.7494, -0.2028, 1.311), (-0.7733, -0.1068, 1.325), (-0.7762, -0.2028, 1.322), (-0.7832, -0.1068, 1.349), (-0.7873, -0.2028, 1.349), (-0.7733, -0.1068, 1.373), (-0.7762, -0.2028, 1.376), (-0.7154, -0.2028, 1.383), (-0.7494, -0.2028, 1.397), (-0.7014, -0.2028, 1.349), (-0.7154, -0.2028, 1.315), (-0.7494, -0.2028, 1.301), (-0.7833, -0.2028, 1.315), (-0.7974, -0.2028, 1.349), (-0.7833, -0.2028, 1.383), (-0.7258, -0.1469, 1.373), (-0.7494, -0.1469, 1.382), (-0.716, -0.1469, 1.349), (-0.7258, -0.1469, 1.325), (-0.7494, -0.1469, 1.316), (-0.7729, -0.1469, 1.325), (-0.7827, -0.1469, 1.349), (-0.7729, -0.1469, 1.373)], [], [(0, 17, 16, 2), (2, 16, 18, 4), (4, 18, 19, 6), (6, 19, 20, 8), (8, 20, 21, 10), (10, 21, 22, 12), (11, 9, 28, 29), (12, 22, 23, 14), (14, 23, 17, 0), (0, 2, 4, 6, 8, 10, 12, 14), (1, 3, 16, 17), (3, 5, 18, 16), (5, 7, 19, 18), (7, 9, 20, 19), (9, 11, 21, 20), (11, 13, 22, 21), (13, 15, 23, 22), (15, 1, 17, 23), (24, 25, 31, 30, 29, 28, 27, 26), (7, 5, 26, 27), (3, 1, 25, 24), (1, 15, 31, 25), (13, 11, 29, 30), (9, 7, 27, 28), (5, 3, 24, 26), (15, 13, 30, 31)])
me_cube_001.polygons.foreach_set('use_smooth', [True] * 26)
_uv = me_cube_001.uv_layers.new(name='UVMap')
_uv.uv.foreach_set('vector', [1.0, 0.5, 1.0, 1.0, 0.875, 1.0, 0.875, 0.5, 0.875, 0.5, 0.875, 1.0, 0.75, 1.0, 0.75, 0.5, 0.75, 0.5, 0.75, 1.0, 0.625, 1.0, 0.625, 0.5, 0.625, 0.5, 0.625, 1.0, 0.5, 1.0, 0.5, 0.5, 0.5, 0.5, 0.5, 1.0, 0.375, 1.0, 0.375, 0.5, 0.375, 0.5, 0.375, 1.0, 0.25, 1.0, 0.25, 0.5, 0.116, 0.116, 0.25, 0.06044, 0.25, 0.06044, 0.116, 0.116, 0.25, 0.5, 0.25, 1.0, 0.125, 1.0, 0.125, 0.5, 0.125, 0.5, 0.125, 1.0, 0.0, 1.0, 0.0, 0.5, 0.75, 0.49, 0.9197, 0.4197, 0.99, 0.25, 0.9197, 0.08029, 0.75, 0.01, 0.5803, 0.08029, 0.51, 0.25, 0.5803, 0.4197, 0.25, 0.4396, 0.384, 0.384, 0.4197, 0.4197, 0.25, 0.49, 0.384, 0.384, 0.4396, 0.25, 0.49, 0.25, 0.4197, 0.4197, 0.4396, 0.25, 0.384, 0.116, 0.4197, 0.08029, 0.49, 0.25, 0.384, 0.116, 0.25, 0.06044, 0.25, 0.01, 0.4197, 0.08029, 0.25, 0.06044, 0.116, 0.116, 0.08029, 0.08029, 0.25, 0.01, 0.116, 0.116, 0.06044, 0.25, 0.01, 0.25, 0.08029, 0.08029, 0.06044, 0.25, 0.116, 0.384, 0.08029, 0.4197, 0.01, 0.25, 0.116, 0.384, 0.25, 0.4396, 0.25, 0.49, 0.08029, 0.4197, 0.384, 0.384, 0.25, 0.4396, 0.116, 0.384, 0.06044, 0.25, 0.116, 0.116, 0.25, 0.06044, 0.384, 0.116, 0.4396, 0.25, 0.384, 0.116, 0.4396, 0.25, 0.4396, 0.25, 0.384, 0.116, 0.384, 0.384, 0.25, 0.4396, 0.25, 0.4396, 0.384, 0.384, 0.25, 0.4396, 0.116, 0.384, 0.116, 0.384, 0.25, 0.4396, 0.06044, 0.25, 0.116, 0.116, 0.116, 0.116, 0.06044, 0.25, 0.25, 0.06044, 0.384, 0.116, 0.384, 0.116, 0.25, 0.06044, 0.4396, 0.25, 0.384, 0.384, 0.384, 0.384, 0.4396, 0.25, 0.116, 0.384, 0.06044, 0.25, 0.06044, 0.25, 0.116, 0.384])
me_cube_001.materials.append(mat_white)
me_cube_001.materials.append(mat_black)
me_cube_001.materials.append(mat_flesh)
me_cube_001.use_remesh_preserve_volume = False
me_cube_001.use_remesh_preserve_attributes = False
me_cube_001.use_mirror_vertex_groups = False
me_cube_001.update()
me_cube_002 = bpy.data.meshes.new('Cube.002')
me_cube_002.from_pydata([(0.7364, -0.0394, 1.395), (0.7364, -0.2446, 1.395), (0.7606, -0.0394, 1.368), (0.7606, -0.2446, 1.368), (0.7582, -0.0394, 1.331), (0.7582, -0.2446, 1.331), (0.7305, -0.0394, 1.307), (0.7305, -0.2446, 1.307), (0.6939, -0.0394, 1.309), (0.6939, -0.2446, 1.309), (0.6697, -0.0394, 1.337), (0.6697, -0.2446, 1.337), (0.6721, -0.0394, 1.373), (0.6721, -0.2446, 1.373), (0.6998, -0.0394, 1.398), (0.6998, -0.2446, 1.398), (0.7374, -0.3078, 1.36), (0.7256, -0.3078, 1.373), (0.7362, -0.3078, 1.342), (0.7227, -0.3078, 1.33), (0.7048, -0.3078, 1.331), (0.6929, -0.3078, 1.345), (0.6941, -0.3078, 1.363), (0.7076, -0.3078, 1.374), (0.7005, -0.2604, 1.396), (0.7014, -0.2762, 1.393), (0.7029, -0.292, 1.389), (0.7322, -0.292, 1.387), (0.7342, -0.2762, 1.391), (0.7355, -0.2604, 1.393), (0.6948, -0.2604, 1.311), (0.6961, -0.2762, 1.314), (0.6981, -0.292, 1.318), (0.6788, -0.292, 1.34), (0.6744, -0.2762, 1.338), (0.6717, -0.2604, 1.337), (0.7299, -0.2604, 1.309), (0.729, -0.2762, 1.311), (0.7275, -0.292, 1.316), (0.7516, -0.292, 1.364), (0.7559, -0.2762, 1.366), (0.7586, -0.2604, 1.367), (0.7563, -0.2604, 1.332), (0.7537, -0.2762, 1.333), (0.7496, -0.292, 1.335), (0.6741, -0.2604, 1.372), (0.6766, -0.2762, 1.371), (0.6807, -0.292, 1.369), (0.7458, -0.3078, 1.363), (0.7295, -0.3078, 1.381), (0.7442, -0.3078, 1.338), (0.7255, -0.3078, 1.321), (0.7008, -0.3078, 1.323), (0.6845, -0.3078, 1.342), (0.6861, -0.3078, 1.367), (0.7048, -0.3078, 1.383), (0.7374, -0.3914, 1.36), (0.7256, -0.3914, 1.373), (0.7362, -0.3914, 1.342), (0.7227, -0.3914, 1.33), (0.7048, -0.3914, 1.331), (0.6929, -0.3914, 1.345), (0.6941, -0.3914, 1.363), (0.7076, -0.3914, 1.374)], [], [(0, 1, 3, 2), (2, 3, 5, 4), (4, 5, 7, 6), (6, 7, 9, 8), (8, 9, 11, 10), (10, 11, 13, 12), (27, 26, 55, 49), (12, 13, 15, 14), (14, 15, 1, 0), (0, 2, 4, 6, 8, 10, 12, 14), (18, 16, 56, 58), (33, 32, 52, 53), (32, 38, 51, 52), (39, 27, 49, 48), (38, 44, 50, 51), (44, 39, 48, 50), (26, 47, 54, 55), (47, 33, 53, 54), (13, 11, 35, 45), (45, 35, 34, 46), (46, 34, 33, 47), (15, 13, 45, 24), (24, 45, 46, 25), (25, 46, 47, 26), (5, 3, 41, 42), (42, 41, 40, 43), (43, 40, 39, 44), (7, 5, 42, 36), (36, 42, 43, 37), (37, 43, 44, 38), (3, 1, 29, 41), (41, 29, 28, 40), (40, 28, 27, 39), (9, 7, 36, 30), (30, 36, 37, 31), (31, 37, 38, 32), (11, 9, 30, 35), (35, 30, 31, 34), (34, 31, 32, 33), (1, 15, 24, 29), (29, 24, 25, 28), (28, 25, 26, 27), (17, 16, 48, 49), (16, 18, 50, 48), (18, 19, 51, 50), (19, 20, 52, 51), (20, 21, 53, 52), (21, 22, 54, 53), (22, 23, 55, 54), (23, 17, 49, 55), (56, 57, 63, 62, 61, 60, 59, 58), (23, 22, 62, 63), (21, 20, 60, 61), (19, 18, 58, 59), (16, 17, 57, 56), (17, 23, 63, 57), (22, 21, 61, 62), (20, 19, 59, 60)])
me_cube_002.polygons.foreach_set('use_smooth', [True] * 58)
_uv = me_cube_002.uv_layers.new(name='UVMap')
_uv.uv.foreach_set('vector', [1.0, 0.5, 1.0, 1.0, 0.875, 1.0, 0.875, 0.5, 0.875, 0.5, 0.875, 1.0, 0.75, 1.0, 0.75, 0.5, 0.75, 0.5, 0.75, 1.0, 0.625, 1.0, 0.625, 0.5, 0.625, 0.5, 0.625, 1.0, 0.5, 1.0, 0.5, 0.5, 0.5, 0.5, 0.5, 1.0, 0.375, 1.0, 0.375, 0.5, 0.375, 0.5, 0.375, 1.0, 0.25, 1.0, 0.25, 0.5, 0.0, 1.0, 0.125, 1.0, 0.125, 1.0, 0.0, 1.0, 0.25, 0.5, 0.25, 1.0, 0.125, 1.0, 0.125, 0.5, 0.125, 0.5, 0.125, 1.0, 0.0, 1.0, 0.0, 0.5, 0.75, 0.49, 0.9197, 0.4197, 0.99, 0.25, 0.9197, 0.08029, 0.75, 0.01, 0.5803, 0.08029, 0.51, 0.25, 0.5803, 0.4197, 0.3675, 0.25, 0.3331, 0.3331, 0.3331, 0.3331, 0.3675, 0.25, 0.375, 1.0, 0.5, 1.0, 0.5, 1.0, 0.375, 1.0, 0.5, 1.0, 0.625, 1.0, 0.625, 1.0, 0.5, 1.0, 0.875, 1.0, 1.0, 1.0, 1.0, 1.0, 0.875, 1.0, 0.625, 1.0, 0.75, 1.0, 0.75, 1.0, 0.625, 1.0, 0.75, 1.0, 0.875, 1.0, 0.875, 1.0, 0.75, 1.0, 0.125, 1.0, 0.25, 1.0, 0.25, 1.0, 0.125, 1.0, 0.25, 1.0, 0.375, 1.0, 0.375, 1.0, 0.25, 1.0, 0.25, 1.0, 0.375, 1.0, 0.375, 1.0, 0.25, 1.0, 0.25, 1.0, 0.375, 1.0, 0.375, 1.0, 0.25, 1.0, 0.25, 1.0, 0.375, 1.0, 0.375, 1.0, 0.25, 1.0, 0.125, 1.0, 0.25, 1.0, 0.25, 1.0, 0.125, 1.0, 0.125, 1.0, 0.25, 1.0, 0.25, 1.0, 0.125, 1.0, 0.125, 1.0, 0.25, 1.0, 0.25, 1.0, 0.125, 1.0, 0.75, 1.0, 0.875, 1.0, 0.875, 1.0, 0.75, 1.0, 0.75, 1.0, 0.875, 1.0, 0.875, 1.0, 0.75, 1.0, 0.75, 1.0, 0.875, 1.0, 0.875, 1.0, 0.75, 1.0, 0.625, 1.0, 0.75, 1.0, 0.75, 1.0, 0.625, 1.0, 0.625, 1.0, 0.75, 1.0, 0.75, 1.0, 0.625, 1.0, 0.625, 1.0, 0.75, 1.0, 0.75, 1.0, 0.625, 1.0, 0.875, 1.0, 1.0, 1.0, 1.0, 1.0, 0.875, 1.0, 0.875, 1.0, 1.0, 1.0, 1.0, 1.0, 0.875, 1.0, 0.875, 1.0, 1.0, 1.0, 1.0, 1.0, 0.875, 1.0, 0.5, 1.0, 0.625, 1.0, 0.625, 1.0, 0.5, 1.0, 0.5, 1.0, 0.625, 1.0, 0.625, 1.0, 0.5, 1.0, 0.5, 1.0, 0.625, 1.0, 0.625, 1.0, 0.5, 1.0, 0.375, 1.0, 0.5, 1.0, 0.5, 1.0, 0.375, 1.0, 0.375, 1.0, 0.5, 1.0, 0.5, 1.0, 0.375, 1.0, 0.375, 1.0, 0.5, 1.0, 0.5, 1.0, 0.375, 1.0, 0.0, 1.0, 0.125, 1.0, 0.125, 1.0, 0.0, 1.0, 0.0, 1.0, 0.125, 1.0, 0.125, 1.0, 0.0, 1.0, 0.0, 1.0, 0.125, 1.0, 0.125, 1.0, 0.0, 1.0, 0.25, 0.3675, 0.3331, 0.3331, 0.4197, 0.4197, 0.25, 0.49, 0.3331, 0.3331, 0.3675, 0.25, 0.49, 0.25, 0.4197, 0.4197, 0.3675, 0.25, 0.3331, 0.1669, 0.4197, 0.08029, 0.49, 0.25, 0.3331, 0.1669, 0.25, 0.1325, 0.25, 0.01, 0.4197, 0.08029, 0.25, 0.1325, 0.1669, 0.1669, 0.08029, 0.08029, 0.25, 0.01, 0.1669, 0.1669, 0.1325, 0.25, 0.01, 0.25, 0.08029, 0.08029, 0.1325, 0.25, 0.1669, 0.3331, 0.08029, 0.4197, 0.01, 0.25, 0.1669, 0.3331, 0.25, 0.3675, 0.25, 0.49, 0.08029, 0.4197, 0.3331, 0.3331, 0.25, 0.3675, 0.1669, 0.3331, 0.1325, 0.25, 0.1669, 0.1669, 0.25, 0.1325, 0.3331, 0.1669, 0.3675, 0.25, 0.1669, 0.3331, 0.1325, 0.25, 0.1325, 0.25, 0.1669, 0.3331, 0.1669, 0.1669, 0.25, 0.1325, 0.25, 0.1325, 0.1669, 0.1669, 0.3331, 0.1669, 0.3675, 0.25, 0.3675, 0.25, 0.3331, 0.1669, 0.3331, 0.3331, 0.25, 0.3675, 0.25, 0.3675, 0.3331, 0.3331, 0.25, 0.3675, 0.1669, 0.3331, 0.1669, 0.3331, 0.25, 0.3675, 0.1325, 0.25, 0.1669, 0.1669, 0.1669, 0.1669, 0.1325, 0.25, 0.25, 0.1325, 0.3331, 0.1669, 0.3331, 0.1669, 0.25, 0.1325])
me_cube_002.materials.append(mat_white)
me_cube_002.materials.append(mat_black)
me_cube_002.materials.append(mat_flesh)
me_cube_002.use_remesh_preserve_volume = False
me_cube_002.use_remesh_preserve_attributes = False
me_cube_002.use_mirror_vertex_groups = False
me_cube_002.update()
arm_armature = bpy.data.armatures.new('Armature')  # bones are not reproduced

# ---- objects
ob_body = bpy.data.objects.new('Body', me_cube)
ob_armature = bpy.data.objects.new('Armature', arm_armature)
ob_glass = bpy.data.objects.new('Glass', me_cube_001)
ob_bottle = bpy.data.objects.new('Bottle', me_cube_002)

# ---- transforms, parenting, visibility, modifiers, constraints
ob_body.parent = ob_armature
ob_body.location = (0.0, 0.0, 0.0)
ob_body.lock_rotations_4d = False
ob_body.empty_display_type = 'ARROWS'
ob_body.lineart.crease_threshold = 0.0
_vg = ob_body.vertex_groups.new(name='Torso')
for _i, _w in zip([16, 17, 18, 19, 20, 21, 24, 25, 26, 27, 28, 29, 30, 31, 68, 69, 70, 71, 72, 73, 132, 133, 134, 135, 136, 137, 138, 139, 140, 141, 142, 144, 145, 147, 148, 150, 151, 152, 153, 154, 237, 244, 245, 246, 247, 248, 249, 250, 251, 252, 253, 254, 255, 258, 259, 260, 261, 262, 263, 264, 265, 266, 267, 304, 305, 306, 307, 308, 309, 310, 311, 314, 315, 372, 373, 374, 375, 376, 377, 378, 379, 380, 381, 382, 384, 385, 387, 388, 390, 391, 392, 393, 394], [0.02919, 0.1328, 0.2989, 0.01289, 0.8468, 0.7787, 0.06273, 0.07555, 0.7608, 0.7407, 0.7663, 0.7547, 0.8022, 0.8609, 0.1975, 0.1271, 0.07738, 0.1628, 0.006542, 0.02496, 0.08187, 0.5579, 0.2008, 0.7551, 0.8562, 0.05401, 0.91, 0.8349, 0.1574, 0.1032, 0.04106, 0.7582, 0.7999, 0.131, 0.1045, 0.7793, 0.8111, 0.1592, 0.0845, 0.01394, 0.007748, 0.701, 0.02919, 0.1305, 0.0874, 0.1328, 0.2989, 0.624, 0.3285, 0.01289, 0.8184, 0.8468, 0.7787, 0.06273, 0.07555, 0.7608, 0.7407, 0.7663, 0.7547, 0.9181, 0.8022, 0.8377, 0.8609, 0.1975, 0.1271, 0.07738, 0.1628, 0.1989, 0.114, 0.006542, 0.02496, 0.05128, 0.001577, 0.08187, 0.5579, 0.2008, 0.7551, 0.8562, 0.05401, 0.91, 0.8349, 0.1574, 0.1032, 0.04106, 0.7582, 0.7999, 0.131, 0.1045, 0.7793, 0.8111, 0.1592, 0.0845, 0.01394]): _vg.add([_i], _w, 'REPLACE')
_vg = ob_body.vertex_groups.new(name='Shoulder.L')
for _i, _w in zip([1, 3, 10, 11, 16, 17, 18, 19, 22, 23, 24, 25, 28, 29, 30, 31, 120, 122, 130, 131, 132, 133, 134, 137, 138, 139, 146, 147, 148, 149, 150, 151, 224, 226, 236, 237, 246, 247, 250, 251, 264, 266], [0.02414, 0.06933, 0.1149, 0.09318, 0.5259, 0.6652, 0.5461, 0.5734, 0.1091, 0.06406, 0.1126, 0.1356, 0.06569, 0.06471, 0.08621, 0.06806, 0.06062, 0.01938, 0.06372, 0.1041, 0.2387, 0.2944, 0.603, 0.3553, 0.0401, 0.08111, 0.6946, 0.6134, 0.6007, 0.4692, 0.07873, 0.07691, 0.01158, 0.02695, 0.02641, 0.06289, 0.08095, 0.1463, 0.1072, 0.2259, 0.01643, 0.03958]): _vg.add([_i], _w, 'REPLACE')
_vg = ob_body.vertex_groups.new(name='UpperArm.L')
for _i, _w in zip([16, 17, 18, 19, 22, 23, 24, 25, 28, 29, 30, 31, 36, 37, 38, 39, 40, 41, 42, 43, 132, 133, 134, 137, 139, 146, 147, 148, 149, 150, 151, 246, 247, 250, 251, 266], [0.1247, 0.1044, 0.07785, 0.06456, 0.8629, 0.9151, 0.8085, 0.7754, 0.1289, 0.1355, 0.06544, 0.0326, 0.8498, 0.9416, 0.851, 0.8208, 0.1285, 0.8061, 0.1825, 0.2168, 0.05303, 0.03769, 0.05981, 0.02799, 0.02055, 0.2106, 0.2291, 0.2586, 0.4759, 0.09634, 0.07785, 0.00872, 0.006569, 0.008185, 0.0211, 0.0009748]): _vg.add([_i], _w, 'REPLACE')
_vg = ob_body.vertex_groups.new(name='LowerArm.L')
for _i, _w in zip([32, 33, 34, 35, 36, 37, 38, 39, 40, 41, 42, 43, 44, 45, 46, 47, 48, 49, 50, 51, 55, 56, 57, 58, 59, 60, 61, 62, 63, 464, 465, 466, 467], [0.9544, 0.9651, 0.9771, 0.972, 0.1479, 0.03957, 0.1412, 0.1721, 0.8705, 0.191, 0.8159, 0.7818, 0.3237, 0.3214, 0.8069, 0.8429, 0.1472, 0.07084, 0.112, 0.4477, 0.02215, 0.3958, 0.3227, 0.3853, 0.2952, 0.3704, 0.3445, 0.3655, 0.3511, 0.0736, 0.2349, 0.03542, 0.056]): _vg.add([_i], _w, 'REPLACE')
_vg = ob_body.vertex_groups.new(name='Hand.L')
for _i, _w in zip([32, 33, 44, 45, 46, 47, 48, 49, 50, 51, 52, 53, 54, 55, 56, 57, 58, 59, 60, 61, 62, 63, 64, 65, 66, 67, 464, 465, 466, 467], [0.03773, 0.01849, 0.6757, 0.6784, 0.1922, 0.1546, 0.8526, 0.9291, 0.8879, 0.5517, 0.9907, 0.9944, 0.9946, 0.9639, 0.6035, 0.6767, 0.6141, 0.7044, 0.629, 0.655, 0.634, 0.6484, 0.9949, 0.9969, 0.9975, 0.9893, 0.9216, 0.7578, 0.9618, 0.9412]): _vg.add([_i], _w, 'REPLACE')
_vg = ob_body.vertex_groups.new(name='Neck')
for _i, _w in zip([1, 3, 4, 5, 6, 10, 11, 12, 13, 14, 15, 16, 17, 18, 19, 120, 122, 124, 125, 126, 130, 131, 132, 133, 134, 137, 146, 174, 175, 176, 177, 178, 179, 180, 181, 182, 183, 184, 185, 186, 187, 188, 189, 190, 191, 192, 193, 194, 195, 196, 197, 198, 199, 200, 201, 202, 203, 204, 205, 206, 207, 208, 209, 210, 211, 212, 213, 214, 215, 217, 219, 220, 221, 222, 224, 226, 228, 229, 230, 231, 234, 235, 236, 237, 240, 241, 242, 243, 245, 246, 247, 248, 249, 250, 251, 252, 360, 362, 364, 365, 366, 370, 371, 372, 373, 374, 377, 386, 414, 415, 416, 417, 418, 419, 420, 421, 422, 423, 424, 425, 426, 427, 428, 429, 430, 431, 432, 433, 434, 435, 436, 437, 438, 439, 440, 441, 442, 443, 444, 445, 446, 447, 448, 449, 450, 451, 452, 453, 454, 455, 456, 457, 458, 459], [0.1991, 0.3275, 0.08967, 0.02483, 0.042, 0.5428, 0.2068, 0.0612, 0.09383, 0.01001, 0.04793, 0.1716, 0.06996, 0.05568, 0.2395, 0.2562, 0.2838, 0.091, 0.02502, 0.05717, 0.5468, 0.5548, 0.5206, 0.08249, 0.1003, 0.4391, 0.05391, 0.5491, 0.5479, 0.5471, 0.547, 0.5462, 0.5459, 0.5446, 0.5447, 0.5422, 0.5433, 0.5429, 0.5437, 0.545, 0.5453, 0.5476, 0.547, 0.5458, 0.5458, 0.5458, 0.5458, 0.5458, 0.5458, 0.547, 0.5482, 0.5459, 0.5447, 0.543, 0.5435, 0.5453, 0.547, 0.545, 0.5458, 0.5458, 0.5457, 0.5562, 0.5551, 0.5464, 0.5378, 0.5356, 0.5393, 0.5428, 0.5515, 0.1991, 0.3275, 0.08967, 0.02483, 0.042, 0.3543, 0.2217, 0.007309, 0.06659, 0.02737, 0.1017, 0.5428, 0.2068, 0.5987, 0.3803, 0.0612, 0.09383, 0.01001, 0.04793, 0.1716, 0.5797, 0.4374, 0.06996, 0.05568, 0.1052, 0.1263, 0.2395, 0.2562, 0.2838, 0.091, 0.02502, 0.05717, 0.5468, 0.5548, 0.5206, 0.08249, 0.1003, 0.4391, 0.05391, 0.5463, 0.5462, 0.5491, 0.5479, 0.5471, 0.547, 0.5462, 0.5459, 0.5446, 0.5447, 0.5422, 0.5433, 0.5429, 0.5437, 0.545, 0.5453, 0.5476, 0.547, 0.5465, 0.5464, 0.5458, 0.5458, 0.5458, 0.5458, 0.5458, 0.5458, 0.547, 0.5482, 0.5459, 0.5447, 0.543, 0.5435, 0.5453, 0.547, 0.545, 0.5458, 0.5458, 0.5457, 0.5562, 0.5551, 0.5464, 0.5378, 0.5356, 0.5393, 0.5428, 0.5515]): _vg.add([_i], _w, 'REPLACE')
_vg = ob_body.vertex_groups.new(name='Head')
for _i, _w in zip([0, 1, 2, 3, 4, 5, 6, 7, 8, 9, 10, 11, 12, 13, 14, 15, 16, 19, 120, 121, 122, 123, 124, 125, 126, 127, 128, 129, 130, 131, 132, 134, 137, 174, 175, 176, 177, 178, 179, 180, 181, 182, 183, 184, 185, 186, 187, 188, 189, 190, 191, 192, 193, 194, 195, 196, 197, 198, 199, 200, 201, 202, 203, 204, 205, 206, 207, 208, 209, 210, 211, 212, 213, 214, 215, 216, 217, 218, 219, 220, 221, 222, 223, 224, 225, 226, 227, 228, 229, 230, 231, 232, 233, 234, 235, 236, 237, 238, 239, 240, 241, 242, 243, 245, 246, 247, 251, 252, 360, 361, 362, 363, 364, 365, 366, 367, 368, 369, 370, 371, 372, 374, 377, 414, 415, 416, 417, 418, 419, 420, 421, 422, 423, 424, 425, 426, 427, 428, 429, 430, 431, 432, 433, 434, 435, 436, 437, 438, 439, 440, 441, 442, 443, 444, 445, 446, 447, 448, 449, 450, 451, 452, 453, 454, 455, 456, 457, 458, 459], [0.9912, 0.749, 0.9841, 0.5868, 0.8854, 0.9519, 0.9364, 0.9703, 0.9912, 0.9877, 0.3195, 0.6708, 0.9126, 0.8786, 0.9591, 0.9359, 0.1376, 0.08991, 0.6666, 0.9937, 0.6649, 0.9856, 0.8831, 0.9518, 0.9283, 0.9716, 0.9965, 0.9947, 0.3615, 0.315, 0.1052, 0.01247, 0.1112, 0.4509, 0.4521, 0.4529, 0.453, 0.4539, 0.4542, 0.4554, 0.4553, 0.4579, 0.4567, 0.4571, 0.4564, 0.455, 0.4547, 0.4524, 0.4531, 0.4542, 0.4542, 0.4542, 0.4542, 0.4542, 0.4543, 0.453, 0.4518, 0.4542, 0.4553, 0.457, 0.4565, 0.4548, 0.453, 0.455, 0.4542, 0.4542, 0.4543, 0.4438, 0.4449, 0.4536, 0.4622, 0.4644, 0.4608, 0.4572, 0.4485, 0.9912, 0.749, 0.9841, 0.5868, 0.8854, 0.9519, 0.9364, 0.9703, 0.5888, 0.9855, 0.7093, 0.9944, 0.9645, 0.9192, 0.9502, 0.8683, 0.9912, 0.9877, 0.3195, 0.6708, 0.315, 0.4504, 0.998, 0.9964, 0.9126, 0.8786, 0.9591, 0.9359, 0.1376, 0.09355, 0.1493, 0.03338, 0.08991, 0.6666, 0.9937, 0.6649, 0.9856, 0.8831, 0.9518, 0.9283, 0.9716, 0.9965, 0.9947, 0.3615, 0.315, 0.1052, 0.01247, 0.1112, 0.4537, 0.4538, 0.4509, 0.4521, 0.4529, 0.453, 0.4539, 0.4542, 0.4554, 0.4553, 0.4579, 0.4567, 0.4571, 0.4564, 0.455, 0.4547, 0.4524, 0.4531, 0.4536, 0.4536, 0.4542, 0.4542, 0.4542, 0.4542, 0.4542, 0.4543, 0.453, 0.4518, 0.4542, 0.4553, 0.457, 0.4565, 0.4548, 0.453, 0.455, 0.4542, 0.4542, 0.4543, 0.4438, 0.4449, 0.4536, 0.4622, 0.4644, 0.4608, 0.4572, 0.4485]): _vg.add([_i], _w, 'REPLACE')
_vg = ob_body.vertex_groups.new(name='Shoulder.R')
for _i, _w in zip([217, 219, 224, 226, 234, 235, 236, 237, 245, 246, 247, 248, 249, 250, 251, 252, 256, 257, 258, 259, 262, 263, 264, 265, 266, 267, 360, 362, 370, 371, 372, 373, 374, 377, 378, 379, 386, 387, 388, 389, 390, 391], [0.02414, 0.06933, 0.01158, 0.02695, 0.1149, 0.09318, 0.02641, 0.06289, 0.5259, 0.08095, 0.1463, 0.6652, 0.5461, 0.1072, 0.2259, 0.5734, 0.1091, 0.06406, 0.1126, 0.1356, 0.06569, 0.06471, 0.01643, 0.08621, 0.03958, 0.06806, 0.06062, 0.01938, 0.06372, 0.1041, 0.2387, 0.2944, 0.603, 0.3553, 0.0401, 0.08111, 0.6946, 0.6134, 0.6007, 0.4692, 0.07873, 0.07691]): _vg.add([_i], _w, 'REPLACE')
_vg = ob_body.vertex_groups.new(name='UpperArm.R')
for _i, _w in zip([245, 246, 247, 248, 249, 250, 251, 252, 256, 257, 258, 259, 262, 263, 265, 266, 267, 272, 273, 274, 275, 276, 277, 278, 279, 372, 373, 374, 377, 379, 386, 387, 388, 389, 390, 391], [0.1247, 0.00872, 0.006569, 0.1044, 0.07785, 0.008185, 0.0211, 0.06456, 0.8629, 0.9151, 0.8085, 0.7754, 0.1289, 0.1355, 0.06544, 0.0009748, 0.0326, 0.8498, 0.9416, 0.851, 0.8208, 0.1285, 0.8061, 0.1825, 0.2168, 0.05303, 0.03769, 0.05981, 0.02799, 0.02055, 0.2106, 0.2291, 0.2586, 0.4759, 0.09634, 0.07785]): _vg.add([_i], _w, 'REPLACE')
_vg = ob_body.vertex_groups.new(name='LowerArm.R')
for _i, _w in zip([268, 269, 270, 271, 272, 273, 274, 275, 276, 277, 278, 279, 280, 281, 282, 283, 284, 285, 286, 287, 291, 292, 293, 294, 295, 296, 297, 298, 299, 460, 461, 462, 463], [0.9544, 0.9651, 0.9771, 0.972, 0.1479, 0.03957, 0.1412, 0.1721, 0.8705, 0.191, 0.8159, 0.7818, 0.3237, 0.3214, 0.8069, 0.8429, 0.1472, 0.07084, 0.112, 0.4477, 0.02215, 0.3958, 0.3227, 0.3853, 0.2952, 0.3704, 0.3445, 0.3655, 0.3511, 0.2349, 0.0736, 0.03542, 0.056]): _vg.add([_i], _w, 'REPLACE')
_vg = ob_body.vertex_groups.new(name='Hand.R')
for _i, _w in zip([268, 269, 280, 281, 282, 283, 284, 285, 286, 287, 288, 289, 290, 291, 292, 293, 294, 295, 296, 297, 298, 299, 300, 301, 302, 303, 460, 461, 462, 463], [0.03773, 0.01849, 0.6757, 0.6784, 0.1922, 0.1546, 0.8526, 0.9291, 0.8879, 0.5517, 0.9907, 0.9944, 0.9946, 0.9639, 0.6035, 0.6767, 0.6141, 0.7044, 0.629, 0.655, 0.634, 0.6484, 0.9949, 0.9969, 0.9975, 0.9893, 0.7578, 0.9216, 0.9618, 0.9412]): _vg.add([_i], _w, 'REPLACE')
_vg = ob_body.vertex_groups.new(name='Hip.L')
for _i, _w in zip([20, 21, 26, 27, 28, 29, 30, 68, 69, 70, 71, 72, 73, 74, 75, 82, 135, 136, 140, 141, 142, 143, 144, 145, 150, 152, 153, 154, 155, 244, 253, 266, 305, 306, 308, 309, 311, 312, 314, 315, 380, 381, 382, 383], [0.1087, 0.1318, 0.1608, 0.1626, 0.002701, 0.008344, 0.002177, 0.5869, 0.637, 0.7456, 0.6578, 0.1169, 0.6488, 0.6924, 0.08323, 0.05245, 0.1553, 0.1073, 0.6084, 0.7065, 0.6454, 0.6912, 0.1464, 0.1382, 0.005546, 0.5795, 0.7766, 0.2232, 0.143, 0.1017, 0.06929, 0.002259, 0.02919, 0.00669, 0.3229, 0.3784, 0.01607, 0.012, 0.3471, 0.3712, 0.0675, 0.05985, 0.04441, 0.04347]): _vg.add([_i], _w, 'REPLACE')
_vg = ob_body.vertex_groups.new(name='UpperLeg.L')
for _i, _w in zip([21, 26, 27, 68, 69, 70, 71, 72, 73, 74, 75, 80, 81, 82, 83, 84, 85, 86, 87, 135, 140, 141, 142, 143, 144, 145, 152, 153, 154, 155, 158, 159, 160, 161, 244, 253, 308, 309, 314, 315], [0.04199, 0.03526, 0.05468, 0.1993, 0.1897, 0.1459, 0.1698, 0.8478, 0.2744, 0.2441, 0.8978, 0.9488, 0.881, 0.8849, 0.7802, 0.08727, 0.4436, 0.105, 0.2597, 0.04393, 0.1601, 0.1268, 0.2556, 0.2272, 0.054, 0.0166, 0.237, 0.131, 0.7301, 0.8389, 0.9117, 0.9268, 0.1431, 0.137, 0.0279, 0.001519, 0.07386, 0.06247, 0.1241, 0.1106]): _vg.add([_i], _w, 'REPLACE')
_vg = ob_body.vertex_groups.new(name='LowerLeg.L')
for _i, _w in zip([76, 77, 78, 79, 80, 81, 82, 83, 84, 85, 86, 87, 88, 89, 90, 91, 92, 93, 94, 95, 96, 97, 98, 99, 110, 112, 113, 114, 115, 156, 157, 158, 159, 160, 161, 162, 163, 164, 165, 166, 173], [0.1728, 0.7182, 0.9724, 0.9582, 0.03638, 0.1189, 0.05641, 0.1972, 0.9087, 0.5503, 0.8895, 0.7345, 0.5254, 0.4034, 0.1072, 0.02296, 0.0002078, 0.5058, 0.2404, 0.9062, 0.07136, 0.05134, 0.3508, 0.4125, 0.04862, 0.01323, 0.54, 0.1264, 0.2451, 0.6623, 0.9885, 0.08977, 0.05336, 0.8553, 0.8581, 0.4753, 0.09996, 0.7641, 0.04126, 0.4336, 0.4844]): _vg.add([_i], _w, 'REPLACE')
_vg = ob_body.vertex_groups.new(name='Foot.L')
for _i, _w in zip([76, 77, 79, 88, 89, 90, 91, 92, 93, 94, 95, 96, 97, 98, 99, 100, 101, 102, 103, 104, 105, 106, 107, 108, 109, 110, 111, 112, 113, 114, 115, 116, 117, 118, 119, 156, 162, 163, 164, 165, 166, 167, 168, 169, 170, 171, 172, 173], [0.8269, 0.2756, 0.03376, 0.4746, 0.5967, 0.8923, 0.9635, 0.9746, 0.49, 0.7598, 0.09377, 0.9286, 0.9487, 0.6492, 0.5875, 0.9966, 0.9985, 0.9986, 0.9918, 0.9978, 0.9981, 0.9932, 0.9793, 0.9936, 0.992, 0.9503, 0.9926, 0.9684, 0.4601, 0.8727, 0.7552, 0.9992, 0.9984, 0.9973, 0.9796, 0.3357, 0.5247, 0.8992, 0.2359, 0.9544, 0.5664, 0.9988, 0.9973, 0.9983, 0.9805, 0.9945, 0.9993, 0.5157]): _vg.add([_i], _w, 'REPLACE')
_vg = ob_body.vertex_groups.new(name='Hip.R')
for _i, _w in zip([69, 70, 73, 74, 140, 141, 142, 143, 244, 253, 254, 255, 260, 261, 262, 263, 265, 266, 304, 305, 306, 307, 308, 309, 310, 311, 312, 313, 314, 315, 322, 375, 376, 380, 381, 382, 383, 384, 385, 390, 392, 393, 394, 395], [0.02919, 0.00669, 0.01607, 0.012, 0.0675, 0.05985, 0.04441, 0.04347, 0.1017, 0.06929, 0.1087, 0.1318, 0.1608, 0.1626, 0.002701, 0.008344, 0.002177, 0.002259, 0.5869, 0.637, 0.7456, 0.6578, 0.3229, 0.3784, 0.1169, 0.6488, 0.6924, 0.08323, 0.3471, 0.3712, 0.05245, 0.1553, 0.1073, 0.6084, 0.7065, 0.6454, 0.6912, 0.1464, 0.1382, 0.005546, 0.5795, 0.7766, 0.2232, 0.143]): _vg.add([_i], _w, 'REPLACE')
_vg = ob_body.vertex_groups.new(name='UpperLeg.R')
for _i, _w in zip([244, 253, 255, 260, 261, 304, 305, 306, 307, 308, 309, 310, 311, 312, 313, 314, 315, 320, 321, 322, 323, 324, 325, 326, 327, 375, 380, 381, 382, 383, 384, 385, 392, 393, 394, 395, 398, 399, 400, 401], [0.0279, 0.001519, 0.04199, 0.03526, 0.05468, 0.1993, 0.1897, 0.1459, 0.1698, 0.07386, 0.06247, 0.8478, 0.2744, 0.2441, 0.8978, 0.1241, 0.1106, 0.9488, 0.881, 0.8849, 0.7802, 0.08727, 0.4436, 0.105, 0.2597, 0.04393, 0.1601, 0.1268, 0.2556, 0.2272, 0.054, 0.0166, 0.237, 0.131, 0.7301, 0.8389, 0.9117, 0.9268, 0.1431, 0.137]): _vg.add([_i], _w, 'REPLACE')
_vg = ob_body.vertex_groups.new(name='LowerLeg.R')
for _i, _w in zip([316, 317, 318, 319, 320, 321, 322, 323, 324, 325, 326, 327, 328, 329, 330, 331, 332, 333, 334, 335, 336, 337, 338, 339, 350, 352, 353, 354, 355, 396, 397, 398, 399, 400, 401, 402, 403, 404, 405, 406, 413], [0.1728, 0.7182, 0.9724, 0.9582, 0.03638, 0.1189, 0.05641, 0.1972, 0.9087, 0.5503, 0.8895, 0.7345, 0.5254, 0.4034, 0.1072, 0.02296, 0.0002078, 0.5058, 0.2404, 0.9062, 0.07136, 0.05134, 0.3508, 0.4125, 0.04862, 0.01323, 0.54, 0.1264, 0.2451, 0.6623, 0.9885, 0.08977, 0.05336, 0.8553, 0.8581, 0.4753, 0.09996, 0.7641, 0.04126, 0.4336, 0.4844]): _vg.add([_i], _w, 'REPLACE')
_vg = ob_body.vertex_groups.new(name='Foot.R')
for _i, _w in zip([316, 317, 319, 328, 329, 330, 331, 332, 333, 334, 335, 336, 337, 338, 339, 340, 341, 342, 343, 344, 345, 346, 347, 348, 349, 350, 351, 352, 353, 354, 355, 356, 357, 358, 359, 396, 402, 403, 404, 405, 406, 407, 408, 409, 410, 411, 412, 413], [0.8269, 0.2756, 0.03376, 0.4746, 0.5967, 0.8923, 0.9635, 0.9746, 0.49, 0.7598, 0.09377, 0.9286, 0.9487, 0.6492, 0.5875, 0.9966, 0.9985, 0.9986, 0.9918, 0.9978, 0.9981, 0.9932, 0.9793, 0.9936, 0.992, 0.9503, 0.9926, 0.9684, 0.4601, 0.8727, 0.7552, 0.9992, 0.9984, 0.9973, 0.9796, 0.3357, 0.5247, 0.8992, 0.2359, 0.9544, 0.5664, 0.9988, 0.9973, 0.9983, 0.9805, 0.9945, 0.9993, 0.5157]): _vg.add([_i], _w, 'REPLACE')
_m = ob_body.modifiers.new('Armature', 'ARMATURE')
_m.object = ob_armature
ob_armature.location = (0.0, 0.0, 0.0)
ob_armature.show_in_front = True
ob_armature.lineart.crease_threshold = 0.0
ob_glass.parent = ob_armature
ob_glass.location = (0.0, 0.0, 0.0)
ob_glass.lock_rotations_4d = False
ob_glass.empty_display_type = 'ARROWS'
ob_glass.lineart.crease_threshold = 0.0
_vg = ob_glass.vertex_groups.new(name='Torso')
_vg = ob_glass.vertex_groups.new(name='Shoulder.L')
_vg = ob_glass.vertex_groups.new(name='UpperArm.L')
_vg = ob_glass.vertex_groups.new(name='LowerArm.L')
_vg = ob_glass.vertex_groups.new(name='Hand.L')
_vg = ob_glass.vertex_groups.new(name='Neck')
_vg = ob_glass.vertex_groups.new(name='Head')
_vg = ob_glass.vertex_groups.new(name='Shoulder.R')
_vg = ob_glass.vertex_groups.new(name='UpperArm.R')
_vg = ob_glass.vertex_groups.new(name='LowerArm.R')
for _i, _w in zip([1, 3, 5, 7, 9, 11, 13, 16, 17, 18, 19, 20, 21, 22, 24, 26, 27, 28, 29, 30], [0.01331, 0.06829, 0.1521, 0.1117, 0.08111, 0.05272, 0.01282, 0.0587, 0.008676, 0.108, 0.09907, 0.07466, 0.0432, 0.007262, 0.08805, 0.2311, 0.1764, 0.1217, 0.07755, 0.03011]): _vg.add([_i], _w, 'REPLACE')
_vg = ob_glass.vertex_groups.new(name='Hand.R')
for _i, _w in zip([0, 1, 2, 3, 4, 5, 6, 7, 8, 9, 10, 11, 12, 13, 14, 15, 16, 17, 18, 19, 20, 21, 22, 23, 24, 25, 26, 27, 28, 29, 30, 31], [0.9894, 0.9683, 0.9865, 0.9317, 0.9807, 0.8479, 0.9798, 0.8883, 0.9817, 0.9189, 0.9853, 0.9473, 0.9883, 0.9686, 0.9912, 0.9772, 0.9413, 0.9707, 0.892, 0.9009, 0.9253, 0.9534, 0.9714, 0.9784, 0.912, 0.9817, 0.7689, 0.8236, 0.8783, 0.9225, 0.9599, 0.9823]): _vg.add([_i], _w, 'REPLACE')
_vg = ob_glass.vertex_groups.new(name='Hip.L')
_vg = ob_glass.vertex_groups.new(name='UpperLeg.L')
_vg = ob_glass.vertex_groups.new(name='LowerLeg.L')
_vg = ob_glass.vertex_groups.new(name='Foot.L')
_vg = ob_glass.vertex_groups.new(name='Hip.R')
_vg = ob_glass.vertex_groups.new(name='UpperLeg.R')
_vg = ob_glass.vertex_groups.new(name='LowerLeg.R')
_vg = ob_glass.vertex_groups.new(name='Foot.R')
_m = ob_glass.modifiers.new('Armature', 'ARMATURE')
_m.object = ob_armature
ob_bottle.parent = ob_armature
ob_bottle.location = (0.0, 0.0, 0.0)
ob_bottle.lock_rotations_4d = False
ob_bottle.empty_display_type = 'ARROWS'
ob_bottle.lineart.crease_threshold = 0.0
_vg = ob_bottle.vertex_groups.new(name='Torso')
_vg = ob_bottle.vertex_groups.new(name='Shoulder.L')
_vg = ob_bottle.vertex_groups.new(name='UpperArm.L')
_vg = ob_bottle.vertex_groups.new(name='LowerArm.L')
for _i, _w in zip([0, 1, 2, 3, 4, 5, 6, 7, 8, 9, 10, 11, 12, 13, 14, 15, 16, 17, 18, 19, 20, 21, 22, 23, 24, 25, 26, 27, 28, 29, 30, 31, 32, 33, 34, 35, 36, 37, 38, 39, 40, 41, 42, 43, 44, 45, 46, 47, 48, 49, 50, 51, 52, 53, 54, 55, 56, 57, 58, 59, 60, 61, 62, 63], [0.01034, 0.2054, 0.01463, 0.2807, 0.01847, 0.2819, 0.01229, 0.1962, 0.008382, 0.1509, 0.003943, 0.1351, 0.004322, 0.1395, 0.001652, 0.1608, 0.2337, 0.2117, 0.2326, 0.2071, 0.1889, 0.1807, 0.1824, 0.1933, 0.1689, 0.1766, 0.1839, 0.2207, 0.2152, 0.2106, 0.159, 0.167, 0.1751, 0.1636, 0.1537, 0.1443, 0.2001, 0.2028, 0.2046, 0.256, 0.2682, 0.2763, 0.2761, 0.2669, 0.2539, 0.1484, 0.1574, 0.1667, 0.238, 0.2136, 0.2362, 0.2054, 0.1834, 0.174, 0.1762, 0.1893, 0.221, 0.2165, 0.2248, 0.2161, 0.2097, 0.2079, 0.2093, 0.2124]): _vg.add([_i], _w, 'REPLACE')
_vg = ob_bottle.vertex_groups.new(name='Hand.L')
for _i, _w in zip([0, 1, 2, 3, 4, 5, 6, 7, 8, 9, 10, 11, 12, 13, 14, 15, 16, 17, 18, 19, 20, 21, 22, 23, 24, 25, 26, 27, 28, 29, 30, 31, 32, 33, 34, 35, 36, 37, 38, 39, 40, 41, 42, 43, 44, 45, 46, 47, 48, 49, 50, 51, 52, 53, 54, 55, 56, 57, 58, 59, 60, 61, 62, 63], [0.9698, 0.7946, 0.9677, 0.7193, 0.9658, 0.7181, 0.9689, 0.8038, 0.9708, 0.8491, 0.973, 0.8649, 0.9728, 0.8605, 0.9742, 0.8392, 0.7663, 0.7883, 0.7674, 0.7929, 0.8111, 0.8193, 0.8176, 0.8067, 0.8311, 0.8234, 0.8161, 0.7793, 0.7848, 0.7894, 0.841, 0.833, 0.8249, 0.8364, 0.8463, 0.8557, 0.7999, 0.7972, 0.7954, 0.744, 0.7318, 0.7237, 0.7239, 0.7331, 0.7461, 0.8516, 0.8426, 0.8333, 0.762, 0.7864, 0.7638, 0.7946, 0.8166, 0.826, 0.8238, 0.8107, 0.779, 0.7835, 0.7752, 0.7839, 0.7903, 0.7921, 0.7907, 0.7876]): _vg.add([_i], _w, 'REPLACE')
_vg = ob_bottle.vertex_groups.new(name='Neck')
_vg = ob_bottle.vertex_groups.new(name='Head')
_vg = ob_bottle.vertex_groups.new(name='Shoulder.R')
_vg = ob_bottle.vertex_groups.new(name='UpperArm.R')
_vg = ob_bottle.vertex_groups.new(name='LowerArm.R')
_vg = ob_bottle.vertex_groups.new(name='Hand.R')
_vg = ob_bottle.vertex_groups.new(name='Hip.L')
_vg = ob_bottle.vertex_groups.new(name='UpperLeg.L')
_vg = ob_bottle.vertex_groups.new(name='LowerLeg.L')
_vg = ob_bottle.vertex_groups.new(name='Foot.L')
_vg = ob_bottle.vertex_groups.new(name='Hip.R')
_vg = ob_bottle.vertex_groups.new(name='UpperLeg.R')
_vg = ob_bottle.vertex_groups.new(name='LowerLeg.R')
_vg = ob_bottle.vertex_groups.new(name='Foot.R')
_m = ob_bottle.modifiers.new('Armature', 'ARMATURE')
_m.object = ob_armature

# ---- collection membership
col_collection.objects.link(ob_body)
col_collection.objects.link(ob_armature)
col_collection.objects.link(ob_glass)
col_collection.objects.link(ob_bottle)

# ---- scene / render settings (as saved in the file)
scene.frame_start = 1; scene.frame_end = 40; scene.frame_set(1)
scene.render.engine = 'BLENDER_EEVEE_NEXT'
scene.cycles.use_denoising = False
scene.cycles.samples = 128
scene.cycles.sampling_pattern = 'TABULATED_SOBOL'
scene.cycles.use_adaptive_sampling = False
scene.cycles.use_light_tree = False
scene.view_settings.view_transform = 'Filmic'
bpy.context.view_layer.update()

# ---- added for rendering (the .blend has no active camera and no usable light): camera, sun
cam_auto = bpy.data.cameras.new('AutoCamera')
cam_auto.lens = 50.0
cam_auto.sensor_width = 36.0
cam_auto.clip_end = 1000.0
ob_auto_camera = bpy.data.objects.new('AutoCamera', cam_auto)
scene.collection.objects.link(ob_auto_camera)
ob_auto_camera.location = (1.90296, -2.6148, 2.4637)
ob_auto_camera.rotation_euler = (1.09748, -7.21219e-08, 0.694738)
scene.camera = ob_auto_camera
light_auto_sun = bpy.data.lights.new('AutoSun', 'SUN')
light_auto_sun.energy = 3.0
light_auto_sun.angle = 0.0523599
ob_auto_sun = bpy.data.objects.new('AutoSun', light_auto_sun)
scene.collection.objects.link(ob_auto_sun)
ob_auto_sun.rotation_euler = (0.872665, 0.174533, 0.523599)
bpy.context.view_layer.update()
